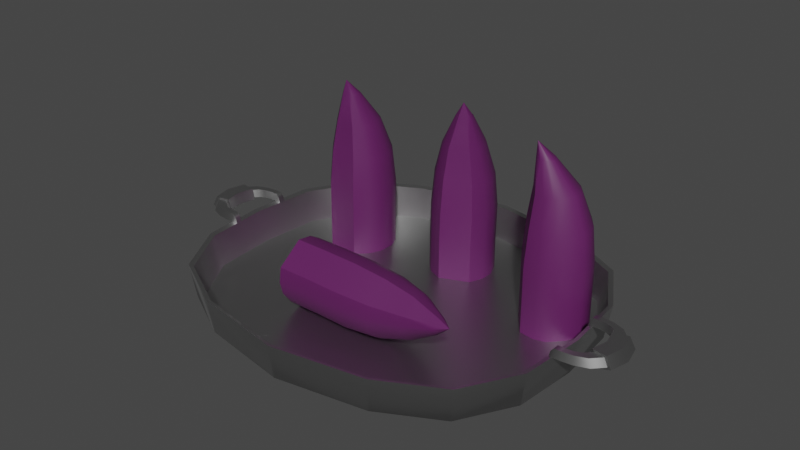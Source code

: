 # Source: macki.blend  (saved by Blender 2.82.7; exported with 4.5.12 LTS)
import bpy
from mathutils import Matrix  # noqa: F401  (used for matrix-valued properties, if any)

bpy.ops.wm.read_factory_settings(use_empty=True)
scene = bpy.context.scene
scene.name = 'Scene'

# ---- collections
col_collection = bpy.data.collections.new('Collection'); scene.collection.children.link(col_collection)

# ---- materials (node trees are filled in below, after node groups)
mat_material_001 = bpy.data.materials.new('Material.001')
mat_material_001.use_transparent_shadow = False
mat_material = bpy.data.materials.new('Material')
mat_material.use_transparent_shadow = False

# ---- node groups
ng_auto_smooth = bpy.data.node_groups.new('Auto Smooth', 'GeometryNodeTree')
_s = ng_auto_smooth.interface.new_socket(name='Geometry', in_out='OUTPUT', socket_type='NodeSocketGeometry')
_s = ng_auto_smooth.interface.new_socket(name='Geometry', in_out='INPUT', socket_type='NodeSocketGeometry')
_s = ng_auto_smooth.interface.new_socket(name='Angle', in_out='INPUT', socket_type='NodeSocketFloat')
_s.subtype = 'ANGLE'
_s.min_value = 0.0
_s.max_value = 3.142
ng_auto_smooth.is_modifier = True
_N = ng_auto_smooth.nodes; _L = ng_auto_smooth.links
n0 = _N.new('NodeGroupOutput'); n0.name = 'Group Output'; n0.location = (480, -100)
n1 = _N.new('NodeGroupInput'); n1.name = 'Group Input'; n1.location = (-420, -300)
n2 = _N.new('NodeGroupInput'); n2.name = 'Group Input.001'; n2.location = (-60, -100)
n3 = _N.new('GeometryNodeSetShadeSmooth'); n3.name = 'Set Shade Smooth'; n3.location = (120, -100)
n3.domain = 'EDGE'
n4 = _N.new('GeometryNodeSetShadeSmooth'); n4.name = 'Set Shade Smooth.001'; n4.location = (300, -100)
n5 = _N.new('GeometryNodeInputMeshEdgeAngle'); n5.name = 'Edge Angle'; n5.location = (-420, -220)
n6 = _N.new('GeometryNodeInputEdgeSmooth'); n6.name = 'Is Edge Smooth'; n6.location = (-60, -160)
n7 = _N.new('GeometryNodeInputShadeSmooth'); n7.name = 'Is Face Smooth'; n7.location = (-240, -340)
n8 = _N.new('FunctionNodeBooleanMath'); n8.name = 'Boolean Math'; n8.location = (-60, -220)
n9 = _N.new('FunctionNodeCompare'); n9.name = 'Compare'; n9.location = (-240, -180)
n9.operation = 'LESS_EQUAL'
_L.new(n5.outputs[0], n9.inputs[0])
_L.new(n4.outputs[0], n0.inputs[0])
_L.new(n1.outputs[1], n9.inputs[1])
_L.new(n9.outputs[0], n8.inputs[0])
_L.new(n7.outputs[0], n8.inputs[1])
_L.new(n2.outputs[0], n3.inputs[0])
_L.new(n6.outputs[0], n3.inputs[1])
_L.new(n3.outputs[0], n4.inputs[0])
_L.new(n8.outputs[0], n3.inputs[2])
n0.is_active_output = True

# ---- material node trees
mat_material_001.use_nodes = True; mat_material_001.node_tree.nodes.clear()
_N = mat_material_001.node_tree.nodes; _L = mat_material_001.node_tree.links
n0 = _N.new('ShaderNodeOutputMaterial'); n0.name = 'Material Output'; n0.location = (300, 300)
n1 = _N.new('ShaderNodeBsdfPrincipled'); n1.name = 'Principled BSDF'; n1.location = (10, 300)
n1.distribution = 'GGX'
n1.subsurface_method = 'BURLEY'
n1.inputs[0].default_value = (0.5372, 0.5372, 0.5372, 1.0)
n1.inputs[1].default_value = 1.0
n1.inputs[2].default_value = 0.3716
n1.inputs[3].default_value = 1.45
n1.inputs[27].default_value = (0.0, 0.0, 0.0, 1.0)
n1.inputs[28].default_value = 1.0
_L.new(n1.outputs[0], n0.inputs[0])
n0.is_active_output = True
mat_material.use_nodes = True; mat_material.node_tree.nodes.clear()
_N = mat_material.node_tree.nodes; _L = mat_material.node_tree.links
n0 = _N.new('ShaderNodeOutputMaterial'); n0.name = 'Material Output'; n0.location = (300, 300)
n1 = _N.new('ShaderNodeBsdfPrincipled'); n1.name = 'Principled BSDF'; n1.location = (10, 300)
n1.distribution = 'GGX'
n1.subsurface_method = 'BURLEY'
n1.inputs[0].default_value = (0.1122, 0.01423, 0.1025, 1.0)
n1.inputs[3].default_value = 1.45
n1.inputs[27].default_value = (0.0, 0.0, 0.0, 1.0)
n1.inputs[28].default_value = 1.0
_L.new(n1.outputs[0], n0.inputs[0])
n0.is_active_output = True

# ---- world
world_world = bpy.data.worlds.new('World'); scene.world = world_world
world_world.use_nodes = True; world_world.node_tree.nodes.clear()
_N = world_world.node_tree.nodes; _L = world_world.node_tree.links
n0 = _N.new('ShaderNodeOutputWorld'); n0.name = 'World Output'; n0.location = (300, 300)
n1 = _N.new('ShaderNodeBackground'); n1.name = 'Background'; n1.location = (10, 300)
n1.inputs[0].default_value = (0.05088, 0.05088, 0.05088, 1.0)
_L.new(n1.outputs[0], n0.inputs[0])
n0.is_active_output = True
world_world.color = (0.05088, 0.05088, 0.05088)
world_world.use_sun_shadow = False
world_world.sun_shadow_jitter_overblur = 0.0

# ---- meshes
me_plane_001 = bpy.data.meshes.new('Plane.001')
me_plane_001.from_pydata([(0.3027, -0.9043, 0.0), (0.4987, -0.7129, 0.0), (0.5989, -0.3938, 0.0), (0.3129, -0.9348, 0.02651), (0.5155, -0.7369, 0.02651), (0.6192, -0.4071, 0.02651), (0.4251, -1.27, 0.1056), (0.7003, -1.001, 0.1056), (0.8411, -0.5531, 0.1056), (0.4378, -1.308, 0.2666), (0.7212, -1.031, 0.2666), (0.8662, -0.5696, 0.2666), (0.4275, -1.277, 0.2604), (0.7043, -1.007, 0.2604), (0.8459, -0.5562, 0.2604), (0.4103, -1.226, 0.1125), (0.6759, -0.9663, 0.1125), (0.8119, -0.5339, 0.1125), (0.3251, -0.9714, 0.08918), (0.5357, -0.7658, 0.08918), (0.6434, -0.4231, 0.08918), (0.879, -0.3014, 0.2666), (0.879, -0.2825, 0.3024), (0.879, -0.2314, 0.3024), (0.8824, -0.2204, 0.2666), (0.8654, -0.2825, 0.2856), (0.8672, -0.2314, 0.2856), (0.8589, -0.2825, 0.2602), (0.861, -0.2314, 0.2602), (0.8653, -0.2945, 0.2626), (0.867, -0.2221, 0.2621), (0.9144, -0.3014, 0.2666), (0.9144, -0.2825, 0.3024), (0.9144, -0.2314, 0.3024), (0.9143, -0.2204, 0.2666), (0.8781, -0.261, 0.2513), (0.9143, -0.261, 0.2524), (0.9674, -0.2911, 0.2666), (0.9621, -0.273, 0.3024), (0.9475, -0.224, 0.3024), (0.9443, -0.2135, 0.2666), (0.9559, -0.2523, 0.2524), (1.029, -0.2497, 0.2666), (1.015, -0.2364, 0.3024), (0.9791, -0.2003, 0.3024), (0.9713, -0.1926, 0.2666), (1.0, -0.2212, 0.2524), (1.074, -0.1636, 0.2666), (1.056, -0.1584, 0.3024), (1.007, -0.1446, 0.3024), (0.9964, -0.1417, 0.2666), (1.035, -0.1526, 0.2524), (1.091, -0.1681, 0.2621), (1.065, -0.161, 0.3122), (0.9963, -0.1415, 0.3122), (0.9814, -0.1375, 0.2621), (1.036, -0.1528, 0.2421), (0.0, -1.0, 0.0), (-0.3027, -0.9043, 0.0), (-0.4987, -0.7129, 0.0), (-0.5989, -0.3938, 0.0), (0.0, -1.034, 0.02651), (-0.3129, -0.9348, 0.02651), (-0.5155, -0.7369, 0.02651), (-0.6192, -0.4071, 0.02651), (0.0, -1.404, 0.1056), (-0.4251, -1.27, 0.1056), (-0.7003, -1.001, 0.1056), (-0.8411, -0.5531, 0.1056), (0.0, -0.7232, 0.0), (0.0, -0.4856, 0.0), (0.0, -0.1935, 0.0), (0.0, -0.1935, 0.0), (0.0, -1.446, 0.2666), (-0.4378, -1.308, 0.2666), (-0.7212, -1.031, 0.2666), (-0.8662, -0.5696, 0.2666), (0.0, -1.412, 0.2604), (-0.4275, -1.277, 0.2604), (-0.7043, -1.007, 0.2604), (-0.8459, -0.5562, 0.2604), (0.0, -1.356, 0.1125), (-0.4103, -1.226, 0.1125), (-0.6759, -0.9663, 0.1125), (-0.8119, -0.5339, 0.1125), (0.0, -1.074, 0.08918), (-0.3251, -0.9714, 0.08918), (-0.5357, -0.7658, 0.08918), (-0.6434, -0.4231, 0.08918), (0.0, -0.7247, 0.08918), (0.0, -0.4852, 0.08918), (0.0, -0.195, 0.08918), (-0.879, -0.3014, 0.2666), (-0.879, -0.2825, 0.3024), (-0.879, -0.2314, 0.3024), (-0.8824, -0.2204, 0.2666), (-0.8654, -0.2825, 0.2856), (-0.8672, -0.2314, 0.2856), (-0.8589, -0.2825, 0.2602), (-0.861, -0.2314, 0.2602), (-0.8653, -0.2945, 0.2626), (-0.867, -0.2221, 0.2621), (-0.9144, -0.3014, 0.2666), (-0.9144, -0.2825, 0.3024), (-0.9144, -0.2314, 0.3024), (-0.9143, -0.2204, 0.2666), (-0.8781, -0.261, 0.2513), (-0.9143, -0.261, 0.2524), (-0.9674, -0.2911, 0.2666), (-0.9621, -0.273, 0.3024), (-0.9475, -0.224, 0.3024), (-0.9443, -0.2135, 0.2666), (-0.9559, -0.2523, 0.2524), (-1.029, -0.2497, 0.2666), (-1.015, -0.2364, 0.3024), (-0.9791, -0.2003, 0.3024), (-0.9713, -0.1926, 0.2666), (-1.0, -0.2212, 0.2524), (-1.074, -0.1636, 0.2666), (-1.056, -0.1584, 0.3024), (-1.007, -0.1446, 0.3024), (-0.9964, -0.1417, 0.2666), (-1.035, -0.1526, 0.2524), (-1.091, -0.1681, 0.2621), (-1.065, -0.161, 0.3122), (-0.9963, -0.1415, 0.3122), (-0.9814, -0.1375, 0.2621), (-1.036, -0.1528, 0.2421), (0.3027, 0.9043, 0.0), (0.4987, 0.7129, 0.0), (0.5989, 0.3938, 0.0), (0.6172, 0.0, 0.0), (0.3129, 0.9348, 0.02651), (0.5155, 0.7369, 0.02651), (0.6192, 0.4071, 0.02651), (0.638, 0.0, 0.02651), (0.4251, 1.27, 0.1056), (0.7003, 1.001, 0.1056), (0.8411, 0.5531, 0.1056), (0.8667, 0.0, 0.1056), (0.4378, 1.308, 0.2666), (0.7212, 1.031, 0.2666), (0.8662, 0.5696, 0.2666), (0.8926, 0.0, 0.2666), (0.4275, 1.277, 0.2604), (0.7043, 1.007, 0.2604), (0.8459, 0.5562, 0.2604), (0.8717, 0.0, 0.2604), (0.4103, 1.226, 0.1125), (0.6759, 0.9663, 0.1125), (0.8119, 0.5339, 0.1125), (0.8366, 0.0, 0.1125), (0.3251, 0.9714, 0.08918), (0.5357, 0.7658, 0.08918), (0.6434, 0.4231, 0.08918), (0.663, 0.0, 0.08918), (0.879, 0.3014, 0.2666), (0.879, 0.2825, 0.3024), (0.879, 0.2314, 0.3024), (0.8824, 0.2204, 0.2666), (0.8654, 0.2825, 0.2856), (0.8672, 0.2314, 0.2856), (0.8589, 0.2825, 0.2602), (0.861, 0.2314, 0.2602), (0.8653, 0.2945, 0.2626), (0.867, 0.2221, 0.2621), (0.9144, 0.3014, 0.2666), (0.9144, 0.2825, 0.3024), (0.9144, 0.2314, 0.3024), (0.9143, 0.2204, 0.2666), (0.8781, 0.261, 0.2513), (0.9143, 0.261, 0.2524), (0.9674, 0.2911, 0.2666), (0.9621, 0.273, 0.3024), (0.9475, 0.224, 0.3024), (0.9443, 0.2135, 0.2666), (0.9559, 0.2523, 0.2524), (1.029, 0.2497, 0.2666), (1.015, 0.2364, 0.3024), (0.9791, 0.2003, 0.3024), (0.9713, 0.1926, 0.2666), (1.0, 0.2212, 0.2524), (1.074, 0.1636, 0.2666), (1.056, 0.1584, 0.3024), (1.007, 0.1446, 0.3024), (0.9964, 0.1417, 0.2666), (1.035, 0.1526, 0.2524), (1.091, 0.1681, 0.2621), (1.065, 0.161, 0.3122), (0.9963, 0.1415, 0.3122), (0.9814, 0.1375, 0.2621), (1.036, 0.1528, 0.2421), (1.113, 0.0, 0.2621), (1.086, 0.0, 0.3122), (1.015, 0.0, 0.3122), (0.9995, 0.0, 0.2621), (1.056, 0.0, 0.2421), (0.0, 1.0, 0.0), (-0.3027, 0.9043, 0.0), (-0.4987, 0.7129, 0.0), (-0.5989, 0.3938, 0.0), (-0.6172, 0.0, 0.0), (0.0, 1.034, 0.02651), (-0.3129, 0.9348, 0.02651), (-0.5155, 0.7369, 0.02651), (-0.6192, 0.4071, 0.02651), (-0.638, 0.0, 0.02651), (0.0, 1.404, 0.1056), (-0.4251, 1.27, 0.1056), (-0.7003, 1.001, 0.1056), (-0.8411, 0.5531, 0.1056), (-0.8667, 0.0, 0.1056), (0.0, 0.7232, 0.0), (0.0, 0.4856, 0.0), (0.0, 0.1935, 0.0), (0.0, 0.1935, 0.0), (0.0, 0.0, 0.0), (0.0, 1.446, 0.2666), (-0.4378, 1.308, 0.2666), (-0.7212, 1.031, 0.2666), (-0.8662, 0.5696, 0.2666), (-0.8926, 0.0, 0.2666), (0.0, 1.412, 0.2604), (-0.4275, 1.277, 0.2604), (-0.7043, 1.007, 0.2604), (-0.8459, 0.5562, 0.2604), (-0.8717, 0.0, 0.2604), (0.0, 1.356, 0.1125), (-0.4103, 1.226, 0.1125), (-0.6759, 0.9663, 0.1125), (-0.8119, 0.5339, 0.1125), (-0.8366, 0.0, 0.1125), (0.0, 1.074, 0.08918), (-0.3251, 0.9714, 0.08918), (-0.5357, 0.7658, 0.08918), (-0.6434, 0.4231, 0.08918), (-0.663, 0.0, 0.08918), (0.0, 0.7247, 0.08918), (0.0, 0.4852, 0.08918), (0.0, 0.195, 0.08918), (0.0, 0.0, 0.08918), (-0.879, 0.3014, 0.2666), (-0.879, 0.2825, 0.3024), (-0.879, 0.2314, 0.3024), (-0.8824, 0.2204, 0.2666), (-0.8654, 0.2825, 0.2856), (-0.8672, 0.2314, 0.2856), (-0.8589, 0.2825, 0.2602), (-0.861, 0.2314, 0.2602), (-0.8653, 0.2945, 0.2626), (-0.867, 0.2221, 0.2621), (-0.9144, 0.3014, 0.2666), (-0.9144, 0.2825, 0.3024), (-0.9144, 0.2314, 0.3024), (-0.9143, 0.2204, 0.2666), (-0.8781, 0.261, 0.2513), (-0.9143, 0.261, 0.2524), (-0.9674, 0.2911, 0.2666), (-0.9621, 0.273, 0.3024), (-0.9475, 0.224, 0.3024), (-0.9443, 0.2135, 0.2666), (-0.9559, 0.2523, 0.2524), (-1.029, 0.2497, 0.2666), (-1.015, 0.2364, 0.3024), (-0.9791, 0.2003, 0.3024), (-0.9713, 0.1926, 0.2666), (-1.0, 0.2212, 0.2524), (-1.074, 0.1636, 0.2666), (-1.056, 0.1584, 0.3024), (-1.007, 0.1446, 0.3024), (-0.9964, 0.1417, 0.2666), (-1.035, 0.1526, 0.2524), (-1.091, 0.1681, 0.2621), (-1.065, 0.161, 0.3122), (-0.9963, 0.1415, 0.3122), (-0.9814, 0.1375, 0.2621), (-1.036, 0.1528, 0.2421), (-1.113, 0.0, 0.2621), (-1.086, 0.0, 0.3122), (-1.015, 0.0, 0.3122), (-0.9995, 0.0, 0.2621), (-1.056, 0.0, 0.2421)], [(70, 71), (213, 214)], [(2, 131, 135, 5), (0, 1, 4, 3), (1, 2, 5, 4), (57, 0, 3, 61), (4, 5, 8, 7), (61, 3, 6, 65), (5, 135, 139, 8), (3, 4, 7, 6), (131, 2, 72, 216), (1, 0, 69, 70), (1, 70, 72, 2), (6, 7, 10, 9), (7, 8, 11, 10), (65, 6, 9, 73), (8, 139, 143, 11), (11, 143, 147, 14), (9, 10, 13, 12), (10, 11, 14, 13), (73, 9, 12, 77), (14, 147, 151, 17), (12, 13, 16, 15), (13, 14, 17, 16), (77, 12, 15, 81), (17, 151, 155, 20), (15, 16, 19, 18), (16, 17, 20, 19), (81, 15, 18, 85), (155, 240, 91, 20), (20, 91, 90, 19), (19, 90, 89, 18), (22, 23, 26, 25), (25, 26, 28, 27), (24, 30, 26, 23), (28, 26, 30), (25, 27, 29), (21, 22, 25, 29), (24, 23, 33, 34), (23, 22, 32, 33), (22, 21, 31, 32), (31, 21, 35, 36), (34, 36, 35, 24), (36, 34, 40, 41), (32, 31, 37, 38), (33, 32, 38, 39), (31, 36, 41, 37), (34, 33, 39, 40), (41, 40, 45, 46), (40, 39, 44, 45), (38, 37, 42, 43), (37, 41, 46, 42), (39, 38, 43, 44), (43, 42, 47, 48), (42, 46, 51, 47), (44, 43, 48, 49), (46, 45, 50, 51), (45, 44, 49, 50), (49, 48, 53, 54), (51, 50, 55, 56), (50, 49, 54, 55), (48, 47, 52, 53), (47, 51, 56, 52), (55, 54, 194, 195), (53, 52, 192, 193), (52, 56, 196, 192), (54, 53, 193, 194), (56, 55, 195, 196), (60, 64, 206, 201), (58, 62, 63, 59), (59, 63, 64, 60), (57, 61, 62, 58), (63, 67, 68, 64), (61, 65, 66, 62), (64, 68, 211, 206), (62, 66, 67, 63), (201, 216, 72, 60), (59, 70, 69, 58), (59, 60, 72, 70), (66, 74, 75, 67), (67, 75, 76, 68), (65, 73, 74, 66), (68, 76, 221, 211), (76, 80, 226, 221), (74, 78, 79, 75), (75, 79, 80, 76), (73, 77, 78, 74), (80, 84, 231, 226), (78, 82, 83, 79), (79, 83, 84, 80), (77, 81, 82, 78), (84, 88, 236, 231), (82, 86, 87, 83), (83, 87, 88, 84), (81, 85, 86, 82), (236, 88, 91, 240), (88, 87, 90, 91), (87, 86, 89, 90), (93, 96, 97, 94), (96, 98, 99, 97), (95, 94, 97, 101), (99, 101, 97), (96, 100, 98), (92, 100, 96, 93), (95, 105, 104, 94), (94, 104, 103, 93), (93, 103, 102, 92), (102, 107, 106, 92), (105, 95, 106, 107), (107, 112, 111, 105), (103, 109, 108, 102), (104, 110, 109, 103), (102, 108, 112, 107), (105, 111, 110, 104), (112, 117, 116, 111), (111, 116, 115, 110), (109, 114, 113, 108), (108, 113, 117, 112), (110, 115, 114, 109), (114, 119, 118, 113), (113, 118, 122, 117), (115, 120, 119, 114), (117, 122, 121, 116), (116, 121, 120, 115), (120, 125, 124, 119), (122, 127, 126, 121), (121, 126, 125, 120), (119, 124, 123, 118), (118, 123, 127, 122), (126, 280, 279, 125), (124, 278, 277, 123), (123, 277, 281, 127), (125, 279, 278, 124), (127, 281, 280, 126), (18, 89, 86, 85), (0, 57, 58, 69), (130, 134, 135, 131), (128, 132, 133, 129), (129, 133, 134, 130), (197, 202, 132, 128), (133, 137, 138, 134), (202, 207, 136, 132), (134, 138, 139, 135), (132, 136, 137, 133), (131, 216, 215, 130), (129, 213, 212, 128), (129, 130, 215, 213), (136, 140, 141, 137), (137, 141, 142, 138), (207, 217, 140, 136), (138, 142, 143, 139), (142, 146, 147, 143), (140, 144, 145, 141), (141, 145, 146, 142), (217, 222, 144, 140), (146, 150, 151, 147), (144, 148, 149, 145), (145, 149, 150, 146), (222, 227, 148, 144), (150, 154, 155, 151), (148, 152, 153, 149), (149, 153, 154, 150), (227, 232, 152, 148), (155, 154, 239, 240), (154, 153, 238, 239), (153, 152, 237, 238), (157, 160, 161, 158), (160, 162, 163, 161), (159, 158, 161, 165), (163, 165, 161), (160, 164, 162), (156, 164, 160, 157), (159, 169, 168, 158), (158, 168, 167, 157), (157, 167, 166, 156), (166, 171, 170, 156), (169, 159, 170, 171), (171, 176, 175, 169), (167, 173, 172, 166), (168, 174, 173, 167), (166, 172, 176, 171), (169, 175, 174, 168), (176, 181, 180, 175), (175, 180, 179, 174), (173, 178, 177, 172), (172, 177, 181, 176), (174, 179, 178, 173), (178, 183, 182, 177), (177, 182, 186, 181), (179, 184, 183, 178), (181, 186, 185, 180), (180, 185, 184, 179), (184, 189, 188, 183), (186, 191, 190, 185), (185, 190, 189, 184), (183, 188, 187, 182), (182, 187, 191, 186), (190, 195, 194, 189), (188, 193, 192, 187), (187, 192, 196, 191), (189, 194, 193, 188), (191, 196, 195, 190), (200, 201, 206, 205), (198, 199, 204, 203), (199, 200, 205, 204), (197, 198, 203, 202), (204, 205, 210, 209), (202, 203, 208, 207), (205, 206, 211, 210), (203, 204, 209, 208), (201, 200, 215, 216), (199, 198, 212, 213), (199, 213, 215, 200), (208, 209, 219, 218), (209, 210, 220, 219), (207, 208, 218, 217), (210, 211, 221, 220), (220, 221, 226, 225), (218, 219, 224, 223), (219, 220, 225, 224), (217, 218, 223, 222), (225, 226, 231, 230), (223, 224, 229, 228), (224, 225, 230, 229), (222, 223, 228, 227), (230, 231, 236, 235), (228, 229, 234, 233), (229, 230, 235, 234), (227, 228, 233, 232), (236, 240, 239, 235), (235, 239, 238, 234), (234, 238, 237, 233), (242, 243, 246, 245), (245, 246, 248, 247), (244, 250, 246, 243), (248, 246, 250), (245, 247, 249), (241, 242, 245, 249), (244, 243, 253, 254), (243, 242, 252, 253), (242, 241, 251, 252), (251, 241, 255, 256), (254, 256, 255, 244), (256, 254, 260, 261), (252, 251, 257, 258), (253, 252, 258, 259), (251, 256, 261, 257), (254, 253, 259, 260), (261, 260, 265, 266), (260, 259, 264, 265), (258, 257, 262, 263), (257, 261, 266, 262), (259, 258, 263, 264), (263, 262, 267, 268), (262, 266, 271, 267), (264, 263, 268, 269), (266, 265, 270, 271), (265, 264, 269, 270), (269, 268, 273, 274), (271, 270, 275, 276), (270, 269, 274, 275), (268, 267, 272, 273), (267, 271, 276, 272), (275, 274, 279, 280), (273, 272, 277, 278), (272, 276, 281, 277), (274, 273, 278, 279), (276, 275, 280, 281), (152, 232, 233, 237), (128, 212, 198, 197)])
me_plane_001.polygons.foreach_set('use_smooth', [True] * 268)
_k = set([(0, 1), (0, 57), (1, 2), (2, 131), (3, 4), (3, 61), (4, 5), (5, 135), (9, 10), (9, 73), (10, 11), (11, 143), (12, 13), (12, 77), (13, 14), (14, 147), (15, 16), (15, 81), (16, 17), (17, 151), (21, 29), (21, 31), (21, 35), (22, 25), (22, 32), (23, 26), (23, 33), (24, 30), (24, 34), (24, 35), (25, 27), (26, 28), (27, 28), (27, 29), (28, 30), (31, 37), (32, 38), (33, 39), (34, 40), (35, 36), (36, 41), (37, 42), (38, 43), (39, 44), (40, 45), (41, 46), (42, 47), (43, 48), (44, 49), (45, 50), (46, 51), (47, 48), (47, 51), (47, 52), (48, 49), (48, 53), (49, 50), (49, 54), (50, 51), (50, 55), (51, 56), (52, 53), (52, 56), (52, 192), (53, 54), (53, 193), (54, 55), (54, 194), (55, 56), (55, 195), (56, 196), (57, 58), (58, 59), (59, 60), (60, 201), (61, 62), (62, 63), (63, 64), (64, 206), (73, 74), (74, 75), (75, 76), (76, 221), (77, 78), (78, 79), (79, 80), (80, 226), (81, 82), (82, 83), (83, 84), (84, 231), (92, 100), (92, 102), (92, 106), (93, 96), (93, 103), (94, 97), (94, 104), (95, 101), (95, 105), (95, 106), (96, 98), (97, 99), (98, 99), (98, 100), (99, 101), (102, 108), (103, 109), (104, 110), (105, 111), (106, 107), (107, 112), (108, 113), (109, 114), (110, 115), (111, 116), (112, 117), (113, 118), (114, 119), (115, 120), (116, 121), (117, 122), (118, 119), (118, 122), (118, 123), (119, 120), (119, 124), (120, 121), (120, 125), (121, 122), (121, 126), (122, 127), (123, 124), (123, 127), (123, 277), (124, 125), (124, 278), (125, 126), (125, 279), (126, 127), (126, 280), (127, 281), (128, 129), (128, 197), (129, 130), (130, 131), (132, 133), (132, 202), (133, 134), (134, 135), (140, 141), (140, 217), (141, 142), (142, 143), (144, 145), (144, 222), (145, 146), (146, 147), (148, 149), (148, 227), (149, 150), (150, 151), (156, 164), (156, 166), (156, 170), (157, 160), (157, 167), (158, 161), (158, 168), (159, 165), (159, 169), (159, 170), (160, 162), (161, 163), (162, 163), (162, 164), (163, 165), (166, 172), (167, 173), (168, 174), (169, 175), (170, 171), (171, 176), (172, 177), (173, 178), (174, 179), (175, 180), (176, 181), (177, 182), (178, 183), (179, 184), (180, 185), (181, 186), (182, 183), (182, 186), (182, 187), (183, 184), (183, 188), (184, 185), (184, 189), (185, 186), (185, 190), (186, 191), (187, 188), (187, 191), (187, 192), (188, 189), (188, 193), (189, 190), (189, 194), (190, 191), (190, 195), (191, 196), (197, 198), (198, 199), (199, 200), (200, 201), (202, 203), (203, 204), (204, 205), (205, 206), (217, 218), (218, 219), (219, 220), (220, 221), (222, 223), (223, 224), (224, 225), (225, 226), (227, 228), (228, 229), (229, 230), (230, 231), (241, 249), (241, 251), (241, 255), (242, 245), (242, 252), (243, 246), (243, 253), (244, 250), (244, 254), (244, 255), (245, 247), (246, 248), (247, 248), (247, 249), (248, 250), (251, 257), (252, 258), (253, 259), (254, 260), (255, 256), (256, 261), (257, 262), (258, 263), (259, 264), (260, 265), (261, 266), (262, 267), (263, 268), (264, 269), (265, 270), (266, 271), (267, 268), (267, 271), (267, 272), (268, 269), (268, 273), (269, 270), (269, 274), (270, 271), (270, 275), (271, 276), (272, 273), (272, 276), (272, 277), (273, 274), (273, 278), (274, 275), (274, 279), (275, 276), (275, 280), (276, 281)])
me_plane_001.attributes.new('sharp_edge', 'BOOLEAN', 'EDGE').data.foreach_set('value', [ (min(e.vertices), max(e.vertices)) in _k for e in me_plane_001.edges])
_uv = me_plane_001.uv_layers.new(name='UVMap')
_uv.uv.foreach_set('vector', [0.6193, 0.6922, 0.6096, 0.7735, 0.6025, 0.7731, 0.6127, 0.6885, 0.6859, 0.5904, 0.6442, 0.6282, 0.639, 0.6217, 0.6829, 0.5821, 0.6442, 0.6282, 0.6193, 0.6922, 0.6127, 0.6885, 0.639, 0.6217, 0.7503, 0.5718, 0.6859, 0.5904, 0.6829, 0.5821, 0.7499, 0.5626, 0.1305, 0.2689, 0.1559, 0.3321, 0.09961, 0.3383, 0.07265, 0.253, 0.1621, 0.1614, 0.1333, 0.2153, 0.07575, 0.1847, 0.1074, 0.1041, 0.1559, 0.3321, 0.2072, 0.3979, 0.1682, 0.4347, 0.09961, 0.3383, 0.1333, 0.2153, 0.1305, 0.2689, 0.07265, 0.253, 0.07575, 0.1847, 0.6096, 0.7735, 0.6193, 0.6922, 0.7401, 0.7411, 0.7377, 0.7812, 0.6442, 0.6282, 0.6859, 0.5904, 0.7467, 0.6309, 0.7437, 0.6805, 0.6442, 0.6282, 0.7437, 0.6805, 0.7401, 0.7411, 0.6193, 0.6922, 0.07575, 0.1847, 0.07265, 0.253, 0.04045, 0.253, 0.04392, 0.1751, 0.07265, 0.253, 0.09961, 0.3383, 0.06574, 0.3513, 0.04045, 0.253, 0.1074, 0.1041, 0.07575, 0.1847, 0.04392, 0.1751, 0.07656, 0.0718, 0.09961, 0.3383, 0.1682, 0.4347, 0.1394, 0.4619, 0.06574, 0.3513, 0.06574, 0.3513, 0.1394, 0.4619, 0.1357, 0.4654, 0.06201, 0.3554, 0.04392, 0.1751, 0.04045, 0.253, 0.0353, 0.2564, 0.03673, 0.1756, 0.04045, 0.253, 0.06574, 0.3513, 0.06201, 0.3554, 0.0353, 0.2564, 0.07656, 0.0718, 0.04392, 0.1751, 0.03673, 0.1756, 0.06729, 0.0719, 0.06201, 0.3554, 0.1357, 0.4654, 0.1082, 0.4913, 0.02986, 0.3745, 0.03673, 0.1756, 0.0353, 0.2564, 0.0003881, 0.2649, 0.0001605, 0.1727, 0.0353, 0.2564, 0.06201, 0.3554, 0.02986, 0.3745, 0.0003881, 0.2649, 0.06729, 0.0719, 0.03673, 0.1756, 0.0001605, 0.1727, 0.02817, 0.06548, 0.9395, 0.1626, 0.9499, 0.2731, 0.9136, 0.2748, 0.9054, 0.1873, 0.8494, 0.02306, 0.907, 0.0743, 0.8797, 0.1174, 0.8341, 0.07682, 0.907, 0.0743, 0.9395, 0.1626, 0.9054, 0.1873, 0.8797, 0.1174, 0.763, 0.0001605, 0.8494, 0.02306, 0.8341, 0.07682, 0.7658, 0.05867, 0.9136, 0.2748, 0.7762, 0.2812, 0.7743, 0.2408, 0.9054, 0.1873, 0.9054, 0.1873, 0.7743, 0.2408, 0.7715, 0.1807, 0.8797, 0.1174, 0.8797, 0.1174, 0.7715, 0.1807, 0.7692, 0.1311, 0.8341, 0.07682, 0.1065, 0.6267, 0.09915, 0.6269, 0.09841, 0.6234, 0.1072, 0.6232, 0.1072, 0.6232, 0.09841, 0.6234, 0.09649, 0.6175, 0.1089, 0.6178, 0.09198, 0.6236, 0.09397, 0.6194, 0.09841, 0.6234, 0.09915, 0.6269, 0.09649, 0.6175, 0.09841, 0.6234, 0.09397, 0.6194, 0.1072, 0.6232, 0.1089, 0.6178, 0.1118, 0.6198, 0.114, 0.6234, 0.1065, 0.6267, 0.1072, 0.6232, 0.1118, 0.6198, 0.09198, 0.6236, 0.09915, 0.6269, 0.09817, 0.6332, 0.09007, 0.6316, 0.09915, 0.6269, 0.1065, 0.6267, 0.1075, 0.6321, 0.09817, 0.6332, 0.1065, 0.6267, 0.114, 0.6234, 0.1142, 0.6312, 0.1075, 0.6321, 0.1142, 0.6312, 0.114, 0.6234, 0.1246, 0.6246, 0.1228, 0.6328, 0.1321, 0.6364, 0.1228, 0.6328, 0.1246, 0.6246, 0.1347, 0.6288, 0.1228, 0.6328, 0.1321, 0.6364, 0.1302, 0.6437, 0.1211, 0.6414, 0.1075, 0.6321, 0.1142, 0.6312, 0.1138, 0.6399, 0.1074, 0.6401, 0.09817, 0.6332, 0.1075, 0.6321, 0.1074, 0.6401, 0.09752, 0.6401, 0.1142, 0.6312, 0.1228, 0.6328, 0.1211, 0.6414, 0.1138, 0.6399, 0.09007, 0.6316, 0.09817, 0.6332, 0.09752, 0.6401, 0.08926, 0.6389, 0.1211, 0.6414, 0.1302, 0.6437, 0.1295, 0.6517, 0.1202, 0.6516, 0.08926, 0.6389, 0.09752, 0.6401, 0.09598, 0.6488, 0.08782, 0.6465, 0.1074, 0.6401, 0.1138, 0.6399, 0.1129, 0.651, 0.1062, 0.6507, 0.1138, 0.6399, 0.1211, 0.6414, 0.1202, 0.6516, 0.1129, 0.651, 0.09752, 0.6401, 0.1074, 0.6401, 0.1062, 0.6507, 0.09598, 0.6488, 0.1062, 0.6507, 0.1129, 0.651, 0.1118, 0.6713, 0.1028, 0.6696, 0.1129, 0.651, 0.1202, 0.6516, 0.1219, 0.6684, 0.1118, 0.6713, 0.09598, 0.6488, 0.1062, 0.6507, 0.1028, 0.6696, 0.0908, 0.6647, 0.1202, 0.6516, 0.1295, 0.6517, 0.1317, 0.6651, 0.1219, 0.6684, 0.08782, 0.6465, 0.09598, 0.6488, 0.0908, 0.6647, 0.08258, 0.6579, 0.0908, 0.6647, 0.1028, 0.6696, 0.1029, 0.6716, 0.08851, 0.6671, 0.1219, 0.6684, 0.1317, 0.6651, 0.1359, 0.6666, 0.1224, 0.6703, 0.08258, 0.6579, 0.0908, 0.6647, 0.08851, 0.6671, 0.07769, 0.6597, 0.1028, 0.6696, 0.1118, 0.6713, 0.1113, 0.6743, 0.1029, 0.6716, 0.1118, 0.6713, 0.1219, 0.6684, 0.1224, 0.6703, 0.1113, 0.6743, 0.07769, 0.6597, 0.08851, 0.6671, 0.08108, 0.6972, 0.0682, 0.6958, 0.1029, 0.6716, 0.1113, 0.6743, 0.1095, 0.7002, 0.09792, 0.699, 0.1113, 0.6743, 0.1224, 0.6703, 0.1221, 0.7016, 0.1095, 0.7002, 0.08851, 0.6671, 0.1029, 0.6716, 0.09792, 0.699, 0.08108, 0.6972, 0.1224, 0.6703, 0.1359, 0.6666, 0.1359, 0.7031, 0.1221, 0.7016, 0.8659, 0.7071, 0.8729, 0.7042, 0.8729, 0.7894, 0.8657, 0.789, 0.812, 0.598, 0.816, 0.5901, 0.8548, 0.6347, 0.8488, 0.6405, 0.8488, 0.6405, 0.8548, 0.6347, 0.8729, 0.7042, 0.8659, 0.7071, 0.7503, 0.5718, 0.7518, 0.5628, 0.816, 0.5901, 0.812, 0.598, 0.27, 0.1348, 0.2575, 0.07662, 0.3412, 0.1085, 0.3318, 0.1649, 0.1621, 0.1614, 0.1074, 0.1041, 0.1892, 0.07625, 0.2169, 0.1347, 0.3318, 0.1649, 0.3412, 0.1085, 0.4337, 0.1827, 0.3946, 0.2196, 0.2169, 0.1347, 0.1892, 0.07625, 0.2575, 0.07662, 0.27, 0.1348, 0.8657, 0.789, 0.7377, 0.7812, 0.7401, 0.7411, 0.8659, 0.7071, 0.8488, 0.6405, 0.7437, 0.6805, 0.7467, 0.6309, 0.812, 0.598, 0.8488, 0.6405, 0.8659, 0.7071, 0.7401, 0.7411, 0.7437, 0.6805, 0.1892, 0.07625, 0.1812, 0.04402, 0.2592, 0.04449, 0.2575, 0.07662, 0.2575, 0.07662, 0.2592, 0.04449, 0.3561, 0.07528, 0.3412, 0.1085, 0.1074, 0.1041, 0.07656, 0.0718, 0.1812, 0.04402, 0.1892, 0.07625, 0.3412, 0.1085, 0.3561, 0.07528, 0.4627, 0.1553, 0.4337, 0.1827, 0.3561, 0.07528, 0.3605, 0.07178, 0.4664, 0.1518, 0.4627, 0.1553, 0.1812, 0.04402, 0.182, 0.03686, 0.2628, 0.03952, 0.2592, 0.04449, 0.2592, 0.04449, 0.2628, 0.03952, 0.3605, 0.07178, 0.3561, 0.07528, 0.07656, 0.0718, 0.0771, 0.06254, 0.182, 0.03686, 0.1812, 0.04402, 0.3605, 0.07178, 0.3814, 0.04063, 0.494, 0.1258, 0.4664, 0.1518, 0.182, 0.03686, 0.1809, 0.0001605, 0.2732, 0.005027, 0.2628, 0.03952, 0.2628, 0.03952, 0.2732, 0.005027, 0.3814, 0.04063, 0.3605, 0.07178, 0.0771, 0.06254, 0.0725, 0.02316, 0.1809, 0.0001605, 0.182, 0.03686, 0.6025, 0.1784, 0.6388, 0.1998, 0.6388, 0.2877, 0.6025, 0.2894, 0.6792, 0.03104, 0.6994, 0.08313, 0.6578, 0.1278, 0.6266, 0.08743, 0.6266, 0.08743, 0.6578, 0.1278, 0.6388, 0.1998, 0.6025, 0.1784, 0.763, 0.0001605, 0.7658, 0.05867, 0.6994, 0.08313, 0.6792, 0.03104, 0.6388, 0.2877, 0.6388, 0.1998, 0.7743, 0.2408, 0.7762, 0.2812, 0.6388, 0.1998, 0.6578, 0.1278, 0.7715, 0.1807, 0.7743, 0.2408, 0.6578, 0.1278, 0.6994, 0.08313, 0.7692, 0.1311, 0.7715, 0.1807, 0.03845, 0.7715, 0.03915, 0.775, 0.03037, 0.7747, 0.03112, 0.7713, 0.03915, 0.775, 0.04085, 0.7804, 0.02846, 0.7807, 0.03037, 0.7747, 0.02395, 0.7746, 0.03112, 0.7713, 0.03037, 0.7747, 0.02593, 0.7788, 0.02846, 0.7807, 0.02593, 0.7788, 0.03037, 0.7747, 0.03915, 0.775, 0.04376, 0.7784, 0.04085, 0.7804, 0.04595, 0.7748, 0.04376, 0.7784, 0.03915, 0.775, 0.03845, 0.7715, 0.02395, 0.7746, 0.02204, 0.7666, 0.03014, 0.765, 0.03112, 0.7713, 0.03112, 0.7713, 0.03014, 0.765, 0.03943, 0.7661, 0.03845, 0.7715, 0.03845, 0.7715, 0.03943, 0.7661, 0.0462, 0.767, 0.04595, 0.7748, 0.0462, 0.767, 0.05473, 0.7654, 0.05656, 0.7736, 0.04595, 0.7748, 0.06409, 0.7618, 0.06665, 0.7693, 0.05656, 0.7736, 0.05473, 0.7654, 0.05473, 0.7654, 0.05307, 0.7568, 0.06216, 0.7545, 0.06409, 0.7618, 0.03943, 0.7661, 0.03933, 0.7581, 0.04575, 0.7583, 0.0462, 0.767, 0.03014, 0.765, 0.02949, 0.7581, 0.03933, 0.7581, 0.03943, 0.7661, 0.0462, 0.767, 0.04575, 0.7583, 0.05307, 0.7568, 0.05473, 0.7654, 0.02204, 0.7666, 0.02122, 0.7593, 0.02949, 0.7581, 0.03014, 0.765, 0.05307, 0.7568, 0.05219, 0.7466, 0.06147, 0.7465, 0.06216, 0.7545, 0.02122, 0.7593, 0.01979, 0.7517, 0.02795, 0.7494, 0.02949, 0.7581, 0.03933, 0.7581, 0.03819, 0.7475, 0.04484, 0.7472, 0.04575, 0.7583, 0.04575, 0.7583, 0.04484, 0.7472, 0.05219, 0.7466, 0.05307, 0.7568, 0.02949, 0.7581, 0.02795, 0.7494, 0.03819, 0.7475, 0.03933, 0.7581, 0.03819, 0.7475, 0.03472, 0.7286, 0.0438, 0.7269, 0.04484, 0.7472, 0.04484, 0.7472, 0.0438, 0.7269, 0.05388, 0.7298, 0.05219, 0.7466, 0.02795, 0.7494, 0.02276, 0.7334, 0.03472, 0.7286, 0.03819, 0.7475, 0.05219, 0.7466, 0.05388, 0.7298, 0.06366, 0.7331, 0.06147, 0.7465, 0.01979, 0.7517, 0.01454, 0.7403, 0.02276, 0.7334, 0.02795, 0.7494, 0.02276, 0.7334, 0.02047, 0.731, 0.03482, 0.7266, 0.03472, 0.7286, 0.05388, 0.7298, 0.05432, 0.7279, 0.06787, 0.7316, 0.06366, 0.7331, 0.01454, 0.7403, 0.009653, 0.7385, 0.02047, 0.731, 0.02276, 0.7334, 0.03472, 0.7286, 0.03482, 0.7266, 0.04322, 0.7239, 0.0438, 0.7269, 0.0438, 0.7269, 0.04322, 0.7239, 0.05432, 0.7279, 0.05388, 0.7298, 0.009653, 0.7385, 0.0001605, 0.7024, 0.01305, 0.701, 0.02047, 0.731, 0.03482, 0.7266, 0.02989, 0.6992, 0.04147, 0.698, 0.04322, 0.7239, 0.04322, 0.7239, 0.04147, 0.698, 0.05406, 0.6966, 0.05432, 0.7279, 0.02047, 0.731, 0.01305, 0.701, 0.02989, 0.6992, 0.03482, 0.7266, 0.05432, 0.7279, 0.05406, 0.6966, 0.06787, 0.6951, 0.06787, 0.7316, 0.8341, 0.07682, 0.7692, 0.1311, 0.6994, 0.08313, 0.7658, 0.05867, 0.6859, 0.5904, 0.7503, 0.5718, 0.812, 0.598, 0.7467, 0.6309, 0.6095, 0.8554, 0.6025, 0.8583, 0.6025, 0.7731, 0.6096, 0.7735, 0.6633, 0.9645, 0.6594, 0.9724, 0.6205, 0.9278, 0.6265, 0.922, 0.6265, 0.922, 0.6205, 0.9278, 0.6025, 0.8583, 0.6095, 0.8554, 0.725, 0.9907, 0.7236, 0.9997, 0.6594, 0.9724, 0.6633, 0.9645, 0.3316, 0.4814, 0.344, 0.5403, 0.2604, 0.5085, 0.2697, 0.4525, 0.4403, 0.4561, 0.4945, 0.5137, 0.4124, 0.541, 0.385, 0.4824, 0.2697, 0.4525, 0.2604, 0.5085, 0.1682, 0.4347, 0.2072, 0.3979, 0.385, 0.4824, 0.4124, 0.541, 0.344, 0.5403, 0.3316, 0.4814, 0.6096, 0.7735, 0.7377, 0.7812, 0.7353, 0.8214, 0.6095, 0.8554, 0.6265, 0.922, 0.7316, 0.882, 0.7286, 0.9316, 0.6633, 0.9645, 0.6265, 0.922, 0.6095, 0.8554, 0.7353, 0.8214, 0.7316, 0.882, 0.4124, 0.541, 0.4202, 0.5733, 0.3422, 0.5724, 0.344, 0.5403, 0.344, 0.5403, 0.3422, 0.5724, 0.2455, 0.5416, 0.2604, 0.5085, 0.4945, 0.5137, 0.5252, 0.5462, 0.4202, 0.5733, 0.4124, 0.541, 0.2604, 0.5085, 0.2455, 0.5416, 0.1394, 0.4619, 0.1682, 0.4347, 0.2455, 0.5416, 0.2412, 0.545, 0.1357, 0.4654, 0.1394, 0.4619, 0.4202, 0.5733, 0.4194, 0.5805, 0.3386, 0.5774, 0.3422, 0.5724, 0.3422, 0.5724, 0.3386, 0.5774, 0.2412, 0.545, 0.2455, 0.5416, 0.5252, 0.5462, 0.5246, 0.5555, 0.4194, 0.5805, 0.4202, 0.5733, 0.2412, 0.545, 0.2204, 0.5761, 0.1082, 0.4913, 0.1357, 0.4654, 0.4194, 0.5805, 0.4203, 0.6172, 0.3281, 0.6118, 0.3386, 0.5774, 0.3386, 0.5774, 0.3281, 0.6118, 0.2204, 0.5761, 0.2412, 0.545, 0.5246, 0.5555, 0.529, 0.5949, 0.4203, 0.6172, 0.4194, 0.5805, 0.9499, 0.3841, 0.9136, 0.3627, 0.9136, 0.2748, 0.9499, 0.2731, 0.8732, 0.5314, 0.853, 0.4793, 0.8946, 0.4347, 0.9258, 0.475, 0.9258, 0.475, 0.8946, 0.4347, 0.9136, 0.3627, 0.9499, 0.3841, 0.7894, 0.5623, 0.7866, 0.5038, 0.853, 0.4793, 0.8732, 0.5314, 0.9136, 0.2748, 0.9136, 0.3627, 0.7781, 0.3217, 0.7762, 0.2812, 0.9136, 0.3627, 0.8946, 0.4347, 0.7809, 0.3818, 0.7781, 0.3217, 0.8946, 0.4347, 0.853, 0.4793, 0.7832, 0.4314, 0.7809, 0.3818, 0.09087, 0.7714, 0.09081, 0.775, 0.08229, 0.7729, 0.08376, 0.7696, 0.09081, 0.775, 0.09132, 0.7807, 0.07915, 0.7783, 0.08229, 0.7729, 0.07604, 0.7714, 0.08376, 0.7696, 0.08229, 0.7729, 0.07708, 0.7759, 0.07915, 0.7783, 0.07708, 0.7759, 0.08229, 0.7729, 0.09081, 0.775, 0.09459, 0.7793, 0.09132, 0.7807, 0.0975, 0.7762, 0.09459, 0.7793, 0.09081, 0.775, 0.09087, 0.7714, 0.07604, 0.7714, 0.07589, 0.7631, 0.08414, 0.7633, 0.08376, 0.7696, 0.08376, 0.7696, 0.08414, 0.7633, 0.09297, 0.7664, 0.09087, 0.7714, 0.09087, 0.7714, 0.09297, 0.7664, 0.0994, 0.7687, 0.0975, 0.7762, 0.0994, 0.7687, 0.1081, 0.769, 0.1081, 0.7773, 0.0975, 0.7762, 0.118, 0.7674, 0.1189, 0.7753, 0.1081, 0.7773, 0.1081, 0.769, 0.1081, 0.769, 0.1083, 0.7602, 0.1177, 0.7599, 0.118, 0.7674, 0.09297, 0.7664, 0.09458, 0.7586, 0.1008, 0.7601, 0.0994, 0.7687, 0.08414, 0.7633, 0.08498, 0.7564, 0.09458, 0.7586, 0.09297, 0.7664, 0.0994, 0.7687, 0.1008, 0.7601, 0.1083, 0.7602, 0.1081, 0.769, 0.07589, 0.7631, 0.07665, 0.7558, 0.08498, 0.7564, 0.08414, 0.7633, 0.1083, 0.7602, 0.1096, 0.75, 0.1187, 0.7519, 0.1177, 0.7599, 0.07665, 0.7558, 0.07686, 0.7481, 0.08533, 0.7476, 0.08498, 0.7564, 0.09458, 0.7586, 0.09573, 0.748, 0.1023, 0.749, 0.1008, 0.7601, 0.1008, 0.7601, 0.1023, 0.749, 0.1096, 0.75, 0.1083, 0.7602, 0.08498, 0.7564, 0.08533, 0.7476, 0.09573, 0.748, 0.09458, 0.7586, 0.09573, 0.748, 0.09638, 0.7287, 0.1056, 0.729, 0.1023, 0.749, 0.1023, 0.749, 0.1056, 0.729, 0.1148, 0.734, 0.1096, 0.75, 0.08533, 0.7476, 0.08366, 0.7309, 0.09638, 0.7287, 0.09573, 0.748, 0.1096, 0.75, 0.1148, 0.734, 0.1237, 0.7393, 0.1187, 0.7519, 0.07686, 0.7481, 0.07416, 0.7359, 0.08366, 0.7309, 0.08533, 0.7476, 0.08366, 0.7309, 0.08193, 0.7281, 0.0969, 0.7268, 0.09638, 0.7287, 0.1148, 0.734, 0.1157, 0.7322, 0.1281, 0.7387, 0.1237, 0.7393, 0.07416, 0.7359, 0.06977, 0.7331, 0.08193, 0.7281, 0.08366, 0.7309, 0.09638, 0.7287, 0.0969, 0.7268, 0.1057, 0.726, 0.1056, 0.729, 0.1056, 0.729, 0.1057, 0.726, 0.1157, 0.7322, 0.1148, 0.734, 0.06977, 0.7331, 0.0682, 0.6958, 0.08108, 0.6972, 0.08193, 0.7281, 0.0969, 0.7268, 0.09792, 0.699, 0.1095, 0.7002, 0.1057, 0.726, 0.1057, 0.726, 0.1095, 0.7002, 0.1221, 0.7016, 0.1157, 0.7322, 0.08193, 0.7281, 0.08108, 0.6972, 0.09792, 0.699, 0.0969, 0.7268, 0.1157, 0.7322, 0.1221, 0.7016, 0.1359, 0.7031, 0.1281, 0.7387, 0.856, 0.8703, 0.8657, 0.789, 0.8729, 0.7894, 0.8626, 0.874, 0.7895, 0.9721, 0.8311, 0.9343, 0.8364, 0.9408, 0.7925, 0.9804, 0.8311, 0.9343, 0.856, 0.8703, 0.8626, 0.874, 0.8364, 0.9408, 0.725, 0.9907, 0.7895, 0.9721, 0.7925, 0.9804, 0.7254, 0.9998, 0.472, 0.3491, 0.446, 0.2856, 0.5027, 0.2794, 0.5297, 0.3649, 0.4403, 0.4561, 0.4692, 0.4025, 0.5265, 0.4332, 0.4945, 0.5137, 0.446, 0.2856, 0.3946, 0.2196, 0.4337, 0.1827, 0.5027, 0.2794, 0.4692, 0.4025, 0.472, 0.3491, 0.5297, 0.3649, 0.5265, 0.4332, 0.8657, 0.789, 0.856, 0.8703, 0.7353, 0.8214, 0.7377, 0.7812, 0.8311, 0.9343, 0.7895, 0.9721, 0.7286, 0.9316, 0.7316, 0.882, 0.8311, 0.9343, 0.7316, 0.882, 0.7353, 0.8214, 0.856, 0.8703, 0.5265, 0.4332, 0.5297, 0.3649, 0.562, 0.3649, 0.5584, 0.4429, 0.5297, 0.3649, 0.5027, 0.2794, 0.5366, 0.2663, 0.562, 0.3649, 0.4945, 0.5137, 0.5265, 0.4332, 0.5584, 0.4429, 0.5252, 0.5462, 0.5027, 0.2794, 0.4337, 0.1827, 0.4627, 0.1553, 0.5366, 0.2663, 0.5366, 0.2663, 0.4627, 0.1553, 0.4664, 0.1518, 0.5404, 0.2622, 0.5584, 0.4429, 0.562, 0.3649, 0.5672, 0.3616, 0.5655, 0.4425, 0.562, 0.3649, 0.5366, 0.2663, 0.5404, 0.2622, 0.5672, 0.3616, 0.5252, 0.5462, 0.5584, 0.4429, 0.5655, 0.4425, 0.5345, 0.5461, 0.5404, 0.2622, 0.4664, 0.1518, 0.494, 0.1258, 0.5727, 0.2431, 0.5655, 0.4425, 0.5672, 0.3616, 0.6022, 0.3531, 0.6022, 0.4455, 0.5672, 0.3616, 0.5404, 0.2622, 0.5727, 0.2431, 0.6022, 0.3531, 0.5345, 0.5461, 0.5655, 0.4425, 0.6022, 0.4455, 0.5737, 0.5527, 0.6129, 0.3998, 0.6025, 0.2894, 0.6388, 0.2877, 0.647, 0.3752, 0.703, 0.5394, 0.6453, 0.4882, 0.6727, 0.4451, 0.7183, 0.4857, 0.6453, 0.4882, 0.6129, 0.3998, 0.647, 0.3752, 0.6727, 0.4451, 0.7894, 0.5623, 0.703, 0.5394, 0.7183, 0.4857, 0.7866, 0.5038, 0.6388, 0.2877, 0.7762, 0.2812, 0.7781, 0.3217, 0.647, 0.3752, 0.647, 0.3752, 0.7781, 0.3217, 0.7809, 0.3818, 0.6727, 0.4451, 0.6727, 0.4451, 0.7809, 0.3818, 0.7832, 0.4314, 0.7183, 0.4857, 0.02283, 0.6268, 0.01572, 0.6285, 0.01425, 0.6253, 0.02278, 0.6232, 0.02278, 0.6232, 0.01425, 0.6253, 0.01112, 0.6199, 0.02328, 0.6175, 0.008009, 0.6268, 0.009045, 0.6223, 0.01425, 0.6253, 0.01572, 0.6285, 0.01112, 0.6199, 0.01425, 0.6253, 0.009045, 0.6223, 0.02278, 0.6232, 0.02328, 0.6175, 0.02655, 0.6189, 0.02946, 0.622, 0.02283, 0.6268, 0.02278, 0.6232, 0.02655, 0.6189, 0.008009, 0.6268, 0.01572, 0.6285, 0.0161, 0.6349, 0.007857, 0.6351, 0.01572, 0.6285, 0.02283, 0.6268, 0.02494, 0.6318, 0.0161, 0.6349, 0.02283, 0.6268, 0.02946, 0.622, 0.03137, 0.6295, 0.02494, 0.6318, 0.03137, 0.6295, 0.02946, 0.622, 0.04009, 0.6209, 0.04004, 0.6292, 0.04996, 0.6308, 0.04004, 0.6292, 0.04009, 0.6209, 0.05085, 0.6228, 0.04004, 0.6292, 0.04996, 0.6308, 0.04963, 0.6383, 0.04025, 0.638, 0.02494, 0.6318, 0.03137, 0.6295, 0.03279, 0.6381, 0.02655, 0.6396, 0.0161, 0.6349, 0.02494, 0.6318, 0.02655, 0.6396, 0.01694, 0.6418, 0.03137, 0.6295, 0.04004, 0.6292, 0.04025, 0.638, 0.03279, 0.6381, 0.007857, 0.6351, 0.0161, 0.6349, 0.01694, 0.6418, 0.008613, 0.6424, 0.04025, 0.638, 0.04963, 0.6383, 0.05067, 0.6463, 0.04157, 0.6481, 0.008613, 0.6424, 0.01694, 0.6418, 0.0173, 0.6506, 0.008825, 0.6501, 0.02655, 0.6396, 0.03279, 0.6381, 0.03427, 0.6492, 0.0277, 0.6502, 0.03279, 0.6381, 0.04025, 0.638, 0.04157, 0.6481, 0.03427, 0.6492, 0.01694, 0.6418, 0.02655, 0.6396, 0.0277, 0.6502, 0.0173, 0.6506, 0.0277, 0.6502, 0.03427, 0.6492, 0.03756, 0.6692, 0.02834, 0.6695, 0.03427, 0.6492, 0.04157, 0.6481, 0.0468, 0.6642, 0.03756, 0.6692, 0.0173, 0.6506, 0.0277, 0.6502, 0.02834, 0.6695, 0.01563, 0.6673, 0.04157, 0.6481, 0.05067, 0.6463, 0.05566, 0.6589, 0.0468, 0.6642, 0.008825, 0.6501, 0.0173, 0.6506, 0.01563, 0.6673, 0.006127, 0.6623, 0.01563, 0.6673, 0.02834, 0.6695, 0.02886, 0.6714, 0.0139, 0.6701, 0.0468, 0.6642, 0.05566, 0.6589, 0.06009, 0.6594, 0.04764, 0.666, 0.006127, 0.6623, 0.01563, 0.6673, 0.0139, 0.6701, 0.00173, 0.6651, 0.02834, 0.6695, 0.03756, 0.6692, 0.03765, 0.6722, 0.02886, 0.6714, 0.03756, 0.6692, 0.0468, 0.6642, 0.04764, 0.666, 0.03765, 0.6722, 0.00173, 0.6651, 0.0139, 0.6701, 0.01305, 0.701, 0.0001605, 0.7024, 0.02886, 0.6714, 0.03765, 0.6722, 0.04147, 0.698, 0.02989, 0.6992, 0.03765, 0.6722, 0.04764, 0.666, 0.05406, 0.6966, 0.04147, 0.698, 0.0139, 0.6701, 0.02886, 0.6714, 0.02989, 0.6992, 0.01305, 0.701, 0.04764, 0.666, 0.06009, 0.6594, 0.06787, 0.6951, 0.05406, 0.6966, 0.853, 0.4793, 0.7866, 0.5038, 0.7183, 0.4857, 0.7832, 0.4314, 0.6633, 0.9645, 0.7286, 0.9316, 0.7895, 0.9721, 0.725, 0.9907])
me_plane_001.materials.append(mat_material_001)
me_plane_001.use_remesh_fix_poles = True
me_plane_001.use_remesh_preserve_attributes = False
me_plane_001.use_mirror_vertex_groups = False
me_plane_001.update()
me_cube = bpy.data.meshes.new('Cube')
me_cube.from_pydata([(0.4773, -0.8791, -1.0), (-0.457, -0.8767, -1.0), (-0.457, -0.8767, 0.04372), (0.4773, -0.8791, 0.04372), (-0.6088, 0.8616, -1.0), (-0.231, 1.017, -1.0), (0.2612, 1.016, -1.0), (0.6381, 0.8584, -1.0), (0.6381, 0.8584, 0.04372), (0.2612, 1.016, 0.04372), (-0.231, 1.017, 0.04372), (-0.6088, 0.8616, 0.04372), (0.805, 0.6906, -1.0), (0.9603, 0.3128, -1.0), (0.9591, -0.1793, -1.0), (0.8018, -0.5563, -1.0), (0.8018, -0.5563, 0.04372), (0.9591, -0.1793, 0.04372), (0.9603, 0.3128, 0.04372), (0.805, 0.6906, 0.04372), (-0.7798, -0.5522, -1.0), (-0.9351, -0.1744, -1.0), (-0.9338, 0.3178, -1.0), (-0.7765, 0.6947, -1.0), (-0.7765, 0.6947, 0.04372), (-0.9338, 0.3178, 0.04372), (-0.9351, -0.1744, 0.04372), (-0.7798, -0.5522, 0.04372), (-0.4388, -0.881, 1.1), (0.4952, -0.883, 1.077), (0.6554, 0.8545, 1.086), (0.2786, 1.012, 1.097), (-0.2135, 1.013, 1.108), (-0.591, 0.8571, 1.117), (0.8195, -0.5601, 1.072), (0.9766, -0.1831, 1.071), (0.9777, 0.3091, 1.074), (0.8224, 0.6868, 1.081), (-0.7587, 0.6901, 1.119), (-0.9159, 0.3131, 1.12), (-0.917, -0.179, 1.117), (-0.7616, -0.5567, 1.11), (-0.3899, -0.8018, 2.166), (0.4506, -0.8007, 2.12), (0.5912, 0.7647, 2.146), (0.2517, 0.9051, 2.168), (-0.191, 0.9046, 2.192), (-0.5305, 0.7634, 2.208), (0.7417, -0.5089, 2.11), (0.8823, -0.1688, 2.11), (0.8823, 0.2745, 2.12), (0.7417, 0.6142, 2.135), (-0.681, 0.6125, 2.213), (-0.8216, 0.2724, 2.213), (-0.8216, -0.1709, 2.203), (-0.681, -0.5106, 2.188), (-0.2838, -0.6879, 3.09), (0.3226, -0.6826, 3.083), (0.4147, 0.4451, 3.131), (0.169, 0.5443, 3.139), (-0.1504, 0.5415, 3.143), (-0.3945, 0.438, 3.142), (0.5309, -0.4709, 3.089), (0.6303, -0.2253, 3.099), (0.6277, 0.0938, 3.113), (0.5242, 0.3376, 3.125), (-0.5022, 0.3286, 3.138), (-0.6016, 0.08299, 3.129), (-0.599, -0.2361, 3.114), (-0.4955, -0.4799, 3.102), (-0.03417, -0.6775, 4.04), (0.208, -0.6753, 4.032), (0.2453, -0.2246, 4.05), (0.1471, -0.1849, 4.055), (0.01953, -0.1861, 4.059), (-0.078, -0.2274, 4.06), (0.2913, -0.5907, 4.033), (0.3311, -0.4926, 4.035), (0.3302, -0.365, 4.041), (0.289, -0.2676, 4.046), (-0.1211, -0.2712, 4.06), (-0.1609, -0.3693, 4.057), (-0.1599, -0.4969, 4.052), (-0.1187, -0.5943, 4.046), (0.1164, -0.672, 4.522), (0.1164, -0.672, 4.522), (0.1164, -0.672, 4.522), (0.1164, -0.672, 4.522), (0.1164, -0.672, 4.522), (0.1164, -0.672, 4.522), (0.1164, -0.672, 4.522), (0.1164, -0.672, 4.522), (0.1164, -0.672, 4.522), (0.1164, -0.672, 4.522), (0.1164, -0.672, 4.522), (0.1164, -0.672, 4.522), (0.1164, -0.672, 4.522), (0.1164, -0.672, 4.522)], [(85, 84), (89, 88), (87, 86), (91, 90), (93, 92), (95, 94), (97, 96), (88, 87), (94, 89), (86, 93), (97, 84), (85, 90), (91, 92), (95, 96)], [(7, 8, 19, 12), (17, 14, 13, 18), (25, 22, 21, 26), (23, 24, 11, 4), (15, 16, 3, 0), (2, 1, 0, 3), (1, 2, 27, 20), (5, 10, 9, 6), (4, 11, 10, 5), (8, 7, 6, 9), (16, 15, 14, 17), (12, 19, 18, 13), (24, 23, 22, 25), (20, 27, 26, 21), (22, 23, 21), (20, 21, 23, 4), (4, 5, 1, 20), (0, 1, 5, 6), (6, 7, 15, 0), (14, 15, 7, 12), (12, 13, 14), (16, 17, 35, 34), (24, 25, 39, 38), (9, 10, 32, 31), (10, 11, 33, 32), (11, 24, 38, 33), (2, 3, 29, 28), (19, 8, 30, 37), (8, 9, 31, 30), (27, 2, 28, 41), (3, 16, 34, 29), (17, 18, 36, 35), (18, 19, 37, 36), (26, 27, 41, 40), (25, 26, 40, 39), (32, 33, 47, 46), (37, 30, 44, 51), (30, 31, 45, 44), (41, 28, 42, 55), (34, 35, 49, 48), (29, 34, 48, 43), (36, 37, 51, 50), (35, 36, 50, 49), (38, 39, 53, 52), (39, 40, 54, 53), (40, 41, 55, 54), (31, 32, 46, 45), (28, 29, 43, 42), (33, 38, 52, 47), (55, 42, 56, 69), (48, 49, 63, 62), (43, 48, 62, 57), (50, 51, 65, 64), (49, 50, 64, 63), (52, 53, 67, 66), (53, 54, 68, 67), (54, 55, 69, 68), (45, 46, 60, 59), (42, 43, 57, 56), (47, 52, 66, 61), (46, 47, 61, 60), (51, 44, 58, 65), (44, 45, 59, 58), (64, 65, 79, 78), (63, 64, 78, 77), (66, 67, 81, 80), (67, 68, 82, 81), (68, 69, 83, 82), (59, 60, 74, 73), (56, 57, 71, 70), (61, 66, 80, 75), (60, 61, 75, 74), (65, 58, 72, 79), (58, 59, 73, 72), (69, 56, 70, 83), (62, 63, 77, 76), (57, 62, 76, 71), (76, 77, 78, 97), (78, 79, 72, 97), (72, 73, 74, 97), (83, 70, 97, 82), (70, 71, 76, 97), (74, 75, 80, 97), (81, 82, 97, 80)])
me_cube.polygons.foreach_set('use_smooth', [True] * 84)
_k = set([(0, 1), (0, 15), (1, 20), (4, 5), (4, 23), (5, 6), (6, 7), (7, 12), (12, 13), (13, 14), (14, 15), (20, 21), (21, 22), (22, 23)])
me_cube.attributes.new('sharp_edge', 'BOOLEAN', 'EDGE').data.foreach_set('value', [ (min(e.vertices), max(e.vertices)) in _k for e in me_cube.edges])
_uv = me_cube.uv_layers.new(name='UVMap')
_uv.uv.foreach_set('vector', [0.03794, 0.06226, 0.1955, 0.08648, 0.1893, 0.1217, 0.03244, 0.09817, 0.1696, 0.254, 0.0135, 0.2366, 0.02322, 0.1607, 0.1794, 0.1819, 0.1731, 0.7068, 0.01831, 0.7277, 0.009331, 0.652, 0.1642, 0.6367, 0.02759, 0.7899, 0.1823, 0.7653, 0.1886, 0.7993, 0.03344, 0.8256, 0.007155, 0.2996, 0.1632, 0.3132, 0.1581, 0.3793, 0.001956, 0.3706, 0.1559, 0.5134, 0.0001212, 0.5184, 0.001956, 0.3706, 0.1581, 0.3793, 0.0001212, 0.5184, 0.1559, 0.5134, 0.1591, 0.5787, 0.003934, 0.5892, 0.04433, 0.8876, 0.2008, 0.8586, 0.2171, 0.9316, 0.0585, 0.9624, 0.03344, 0.8256, 0.1886, 0.7993, 0.2008, 0.8586, 0.04433, 0.8876, 0.1955, 0.08648, 0.03794, 0.06226, 0.04765, 0.0001212, 0.2064, 0.02496, 0.1632, 0.3132, 0.007155, 0.2996, 0.0135, 0.2366, 0.1696, 0.254, 0.03244, 0.09817, 0.1893, 0.1217, 0.1794, 0.1819, 0.02322, 0.1607, 0.1823, 0.7653, 0.02759, 0.7899, 0.01831, 0.7277, 0.1731, 0.7068, 0.003934, 0.5892, 0.1591, 0.5787, 0.1642, 0.6367, 0.009331, 0.652, 0.8326, 0.2657, 0.7797, 0.2438, 0.9016, 0.2657, 0.9545, 0.2438, 0.9016, 0.2657, 0.7797, 0.2438, 0.7562, 0.2203, 0.7562, 0.2203, 0.7343, 0.1674, 0.9999, 0.1984, 0.9545, 0.2438, 0.9999, 0.06742, 0.9999, 0.1984, 0.7343, 0.1674, 0.7343, 0.09841, 0.7343, 0.09841, 0.7562, 0.0455, 0.9545, 0.02204, 0.9999, 0.06742, 0.9016, 0.0001212, 0.9545, 0.02204, 0.7562, 0.0455, 0.7797, 0.02204, 0.7797, 0.02204, 0.8326, 0.0001212, 0.9016, 0.0001212, 0.1632, 0.3132, 0.1696, 0.254, 0.3123, 0.2735, 0.3049, 0.3272, 0.1823, 0.7653, 0.1731, 0.7068, 0.3194, 0.6838, 0.3303, 0.7374, 0.2171, 0.9316, 0.2008, 0.8586, 0.3528, 0.8241, 0.3738, 0.8929, 0.2008, 0.8586, 0.1886, 0.7993, 0.3378, 0.7689, 0.3528, 0.8241, 0.1886, 0.7993, 0.1823, 0.7653, 0.3303, 0.7374, 0.3378, 0.7689, 0.1559, 0.5134, 0.1581, 0.3793, 0.2996, 0.3869, 0.2992, 0.5069, 0.1893, 0.1217, 0.1955, 0.08648, 0.3469, 0.1192, 0.3378, 0.1523, 0.1955, 0.08648, 0.2064, 0.02496, 0.3655, 0.0598, 0.3469, 0.1192, 0.1591, 0.5787, 0.1559, 0.5134, 0.2992, 0.5069, 0.3035, 0.5663, 0.1581, 0.3793, 0.1632, 0.3132, 0.3049, 0.3272, 0.2996, 0.3869, 0.1696, 0.254, 0.1794, 0.1819, 0.3247, 0.2081, 0.3123, 0.2735, 0.1794, 0.1819, 0.1893, 0.1217, 0.3378, 0.1523, 0.3247, 0.2081, 0.1642, 0.6367, 0.1591, 0.5787, 0.3035, 0.5663, 0.3095, 0.6195, 0.1731, 0.7068, 0.1642, 0.6367, 0.3095, 0.6195, 0.3194, 0.6838, 0.3528, 0.8241, 0.3378, 0.7689, 0.4755, 0.7247, 0.4938, 0.7703, 0.3378, 0.1523, 0.3469, 0.1192, 0.4909, 0.1684, 0.4781, 0.1955, 0.3469, 0.1192, 0.3655, 0.0598, 0.519, 0.1216, 0.4909, 0.1684, 0.3035, 0.5663, 0.2992, 0.5069, 0.4352, 0.5031, 0.44, 0.5545, 0.3049, 0.3272, 0.3123, 0.2735, 0.4468, 0.2986, 0.4387, 0.3458, 0.2996, 0.3869, 0.3049, 0.3272, 0.4387, 0.3458, 0.4335, 0.3987, 0.3247, 0.2081, 0.3378, 0.1523, 0.4781, 0.1955, 0.4614, 0.2423, 0.3123, 0.2735, 0.3247, 0.2081, 0.4614, 0.2423, 0.4468, 0.2986, 0.3303, 0.7374, 0.3194, 0.6838, 0.4561, 0.6538, 0.4671, 0.6985, 0.3194, 0.6838, 0.3095, 0.6195, 0.4463, 0.5999, 0.4561, 0.6538, 0.3095, 0.6195, 0.3035, 0.5663, 0.44, 0.5545, 0.4463, 0.5999, 0.3738, 0.8929, 0.3528, 0.8241, 0.4938, 0.7703, 0.5224, 0.8277, 0.2992, 0.5069, 0.2996, 0.3869, 0.4335, 0.3987, 0.4352, 0.5031, 0.3378, 0.7689, 0.3303, 0.7374, 0.4671, 0.6985, 0.4755, 0.7247, 0.44, 0.5545, 0.4352, 0.5031, 0.5564, 0.4996, 0.5571, 0.5386, 0.4387, 0.3458, 0.4468, 0.2986, 0.5772, 0.3416, 0.5694, 0.3774, 0.4335, 0.3987, 0.4387, 0.3458, 0.5694, 0.3774, 0.563, 0.418, 0.4614, 0.2423, 0.4781, 0.1955, 0.6051, 0.2656, 0.5902, 0.2995, 0.4468, 0.2986, 0.4614, 0.2423, 0.5902, 0.2995, 0.5772, 0.3416, 0.4671, 0.6985, 0.4561, 0.6538, 0.5671, 0.6118, 0.5772, 0.6437, 0.4561, 0.6538, 0.4463, 0.5999, 0.56, 0.5725, 0.5671, 0.6118, 0.4463, 0.5999, 0.44, 0.5545, 0.5571, 0.5386, 0.56, 0.5725, 0.5224, 0.8277, 0.4938, 0.7703, 0.6064, 0.6905, 0.6394, 0.7233, 0.4352, 0.5031, 0.4335, 0.3987, 0.563, 0.418, 0.5564, 0.4996, 0.4755, 0.7247, 0.4671, 0.6985, 0.5772, 0.6437, 0.586, 0.6616, 0.4938, 0.7703, 0.4755, 0.7247, 0.586, 0.6616, 0.6064, 0.6905, 0.4781, 0.1955, 0.4909, 0.1684, 0.6168, 0.247, 0.6051, 0.2656, 0.4909, 0.1684, 0.519, 0.1216, 0.6426, 0.218, 0.6168, 0.247, 0.5902, 0.2995, 0.6051, 0.2656, 0.717, 0.3836, 0.7103, 0.3977, 0.5772, 0.3416, 0.5902, 0.2995, 0.7103, 0.3977, 0.7047, 0.4157, 0.5772, 0.6437, 0.5671, 0.6118, 0.7002, 0.5353, 0.7048, 0.5497, 0.5671, 0.6118, 0.56, 0.5725, 0.6971, 0.5171, 0.7002, 0.5353, 0.56, 0.5725, 0.5571, 0.5386, 0.6962, 0.5018, 0.6971, 0.5171, 0.6394, 0.7233, 0.6064, 0.6905, 0.7189, 0.5686, 0.734, 0.5797, 0.5564, 0.4996, 0.563, 0.418, 0.699, 0.4482, 0.6965, 0.4844, 0.586, 0.6616, 0.5772, 0.6437, 0.7048, 0.5497, 0.709, 0.5572, 0.6064, 0.6905, 0.586, 0.6616, 0.709, 0.5572, 0.7189, 0.5686, 0.6051, 0.2656, 0.6168, 0.247, 0.7223, 0.3763, 0.717, 0.3836, 0.6168, 0.247, 0.6426, 0.218, 0.734, 0.3658, 0.7223, 0.3763, 0.5571, 0.5386, 0.5564, 0.4996, 0.6965, 0.4844, 0.6962, 0.5018, 0.5694, 0.3774, 0.5772, 0.3416, 0.7047, 0.4157, 0.7015, 0.431, 0.563, 0.418, 0.5694, 0.3774, 0.7015, 0.431, 0.699, 0.4482, 0.7515, 0.2781, 0.7704, 0.2682, 0.796, 0.266, 0.7725, 0.3175, 0.796, 0.266, 0.8188, 0.2736, 0.8293, 0.2828, 0.7725, 0.3175, 0.8293, 0.2828, 0.839, 0.3062, 0.839, 0.3367, 0.7725, 0.3175, 0.7472, 0.3568, 0.7343, 0.3369, 0.7725, 0.3175, 0.7646, 0.3689, 0.7343, 0.3369, 0.7357, 0.2928, 0.7515, 0.2781, 0.7725, 0.3175, 0.839, 0.3367, 0.826, 0.3586, 0.8142, 0.3674, 0.7725, 0.3175, 0.7919, 0.373, 0.7646, 0.3689, 0.7725, 0.3175, 0.8142, 0.3674])
me_cube.materials.append(mat_material)
me_cube.use_remesh_fix_poles = True
me_cube.use_remesh_preserve_attributes = False
me_cube.use_mirror_vertex_groups = False
me_cube.update()
me_cube_004 = bpy.data.meshes.new('Cube.004')
me_cube_004.from_pydata([(0.4773, -0.8791, -1.0), (-0.457, -0.8767, -1.0), (-0.457, -0.8767, 0.04372), (0.4773, -0.8791, 0.04372), (-0.6088, 0.8616, -1.0), (-0.231, 1.017, -1.0), (0.2612, 1.016, -1.0), (0.6381, 0.8584, -1.0), (0.6381, 0.8584, 0.04372), (0.2612, 1.016, 0.04372), (-0.231, 1.017, 0.04372), (-0.6088, 0.8616, 0.04372), (0.805, 0.6906, -1.0), (0.9603, 0.3128, -1.0), (0.9591, -0.1793, -1.0), (0.8018, -0.5563, -1.0), (0.8018, -0.5563, 0.04372), (0.9591, -0.1793, 0.04372), (0.9603, 0.3128, 0.04372), (0.805, 0.6906, 0.04372), (-0.7798, -0.5522, -1.0), (-0.9351, -0.1744, -1.0), (-0.9338, 0.3178, -1.0), (-0.7765, 0.6947, -1.0), (-0.7765, 0.6947, 0.04372), (-0.9338, 0.3178, 0.04372), (-0.9351, -0.1744, 0.04372), (-0.7798, -0.5522, 0.04372), (-0.4388, -0.881, 1.1), (0.4952, -0.883, 1.077), (0.6554, 0.8545, 1.086), (0.2786, 1.012, 1.097), (-0.2135, 1.013, 1.108), (-0.591, 0.8571, 1.117), (0.8195, -0.5601, 1.072), (0.9766, -0.1831, 1.071), (0.9777, 0.3091, 1.074), (0.8224, 0.6868, 1.081), (-0.7587, 0.6901, 1.119), (-0.9159, 0.3131, 1.12), (-0.917, -0.179, 1.117), (-0.7616, -0.5567, 1.11), (-0.3899, -0.8018, 2.166), (0.4506, -0.8007, 2.12), (0.5912, 0.7647, 2.146), (0.2517, 0.9051, 2.168), (-0.191, 0.9046, 2.192), (-0.5305, 0.7634, 2.208), (0.7417, -0.5089, 2.11), (0.8823, -0.1688, 2.11), (0.8823, 0.2745, 2.12), (0.7417, 0.6142, 2.135), (-0.681, 0.6125, 2.213), (-0.8216, 0.2724, 2.213), (-0.8216, -0.1709, 2.203), (-0.681, -0.5106, 2.188), (-0.2838, -0.6879, 3.09), (0.3226, -0.6826, 3.083), (0.4147, 0.4451, 3.131), (0.169, 0.5443, 3.139), (-0.1504, 0.5415, 3.143), (-0.3945, 0.438, 3.142), (0.5309, -0.4709, 3.089), (0.6303, -0.2253, 3.099), (0.6277, 0.0938, 3.113), (0.5242, 0.3376, 3.125), (-0.5022, 0.3286, 3.138), (-0.6016, 0.08299, 3.129), (-0.599, -0.2361, 3.114), (-0.4955, -0.4799, 3.102), (-0.03417, -0.6775, 4.04), (0.208, -0.6753, 4.032), (0.2453, -0.2246, 4.05), (0.1471, -0.1849, 4.055), (0.01953, -0.1861, 4.059), (-0.078, -0.2274, 4.06), (0.2913, -0.5907, 4.033), (0.3311, -0.4926, 4.035), (0.3302, -0.365, 4.041), (0.289, -0.2676, 4.046), (-0.1211, -0.2712, 4.06), (-0.1609, -0.3693, 4.057), (-0.1599, -0.4969, 4.052), (-0.1187, -0.5943, 4.046), (0.1164, -0.672, 4.522), (0.1164, -0.672, 4.522), (0.1164, -0.672, 4.522), (0.1164, -0.672, 4.522), (0.1164, -0.672, 4.522), (0.1164, -0.672, 4.522), (0.1164, -0.672, 4.522), (0.1164, -0.672, 4.522), (0.1164, -0.672, 4.522), (0.1164, -0.672, 4.522), (0.1164, -0.672, 4.522), (0.1164, -0.672, 4.522), (0.1164, -0.672, 4.522), (0.1164, -0.672, 4.522)], [(85, 84), (89, 88), (87, 86), (91, 90), (93, 92), (95, 94), (97, 96), (88, 87), (94, 89), (86, 93), (97, 84), (85, 90), (91, 92), (95, 96)], [(7, 8, 19, 12), (17, 14, 13, 18), (25, 22, 21, 26), (23, 24, 11, 4), (15, 16, 3, 0), (2, 1, 0, 3), (1, 2, 27, 20), (5, 10, 9, 6), (4, 11, 10, 5), (8, 7, 6, 9), (16, 15, 14, 17), (12, 19, 18, 13), (24, 23, 22, 25), (20, 27, 26, 21), (22, 23, 21), (20, 21, 23, 4), (4, 5, 1, 20), (0, 1, 5, 6), (6, 7, 15, 0), (14, 15, 7, 12), (12, 13, 14), (16, 17, 35, 34), (24, 25, 39, 38), (9, 10, 32, 31), (10, 11, 33, 32), (11, 24, 38, 33), (2, 3, 29, 28), (19, 8, 30, 37), (8, 9, 31, 30), (27, 2, 28, 41), (3, 16, 34, 29), (17, 18, 36, 35), (18, 19, 37, 36), (26, 27, 41, 40), (25, 26, 40, 39), (32, 33, 47, 46), (37, 30, 44, 51), (30, 31, 45, 44), (41, 28, 42, 55), (34, 35, 49, 48), (29, 34, 48, 43), (36, 37, 51, 50), (35, 36, 50, 49), (38, 39, 53, 52), (39, 40, 54, 53), (40, 41, 55, 54), (31, 32, 46, 45), (28, 29, 43, 42), (33, 38, 52, 47), (55, 42, 56, 69), (48, 49, 63, 62), (43, 48, 62, 57), (50, 51, 65, 64), (49, 50, 64, 63), (52, 53, 67, 66), (53, 54, 68, 67), (54, 55, 69, 68), (45, 46, 60, 59), (42, 43, 57, 56), (47, 52, 66, 61), (46, 47, 61, 60), (51, 44, 58, 65), (44, 45, 59, 58), (64, 65, 79, 78), (63, 64, 78, 77), (66, 67, 81, 80), (67, 68, 82, 81), (68, 69, 83, 82), (59, 60, 74, 73), (56, 57, 71, 70), (61, 66, 80, 75), (60, 61, 75, 74), (65, 58, 72, 79), (58, 59, 73, 72), (69, 56, 70, 83), (62, 63, 77, 76), (57, 62, 76, 71), (76, 77, 78, 97), (78, 79, 72, 97), (72, 73, 74, 97), (83, 70, 97, 82), (70, 71, 76, 97), (74, 75, 80, 97), (81, 82, 97, 80)])
me_cube_004.polygons.foreach_set('use_smooth', [True] * 84)
_k = set([(0, 1), (0, 15), (1, 20), (4, 5), (4, 23), (5, 6), (6, 7), (7, 12), (12, 13), (13, 14), (14, 15), (20, 21), (21, 22), (22, 23)])
me_cube_004.attributes.new('sharp_edge', 'BOOLEAN', 'EDGE').data.foreach_set('value', [ (min(e.vertices), max(e.vertices)) in _k for e in me_cube_004.edges])
_uv = me_cube_004.uv_layers.new(name='UVMap')
_uv.uv.foreach_set('vector', [0.03794, 0.06226, 0.1955, 0.08648, 0.1893, 0.1217, 0.03244, 0.09817, 0.1696, 0.254, 0.0135, 0.2366, 0.02322, 0.1607, 0.1794, 0.1819, 0.1731, 0.7068, 0.01831, 0.7277, 0.009331, 0.652, 0.1642, 0.6367, 0.02759, 0.7899, 0.1823, 0.7653, 0.1886, 0.7993, 0.03344, 0.8256, 0.007155, 0.2996, 0.1632, 0.3132, 0.1581, 0.3793, 0.001956, 0.3706, 0.1559, 0.5134, 0.0001212, 0.5184, 0.001956, 0.3706, 0.1581, 0.3793, 0.0001212, 0.5184, 0.1559, 0.5134, 0.1591, 0.5787, 0.003934, 0.5892, 0.04433, 0.8876, 0.2008, 0.8586, 0.2171, 0.9316, 0.0585, 0.9624, 0.03344, 0.8256, 0.1886, 0.7993, 0.2008, 0.8586, 0.04433, 0.8876, 0.1955, 0.08648, 0.03794, 0.06226, 0.04765, 0.0001212, 0.2064, 0.02496, 0.1632, 0.3132, 0.007155, 0.2996, 0.0135, 0.2366, 0.1696, 0.254, 0.03244, 0.09817, 0.1893, 0.1217, 0.1794, 0.1819, 0.02322, 0.1607, 0.1823, 0.7653, 0.02759, 0.7899, 0.01831, 0.7277, 0.1731, 0.7068, 0.003934, 0.5892, 0.1591, 0.5787, 0.1642, 0.6367, 0.009331, 0.652, 0.8326, 0.2657, 0.7797, 0.2438, 0.9016, 0.2657, 0.9545, 0.2438, 0.9016, 0.2657, 0.7797, 0.2438, 0.7562, 0.2203, 0.7562, 0.2203, 0.7343, 0.1674, 0.9999, 0.1984, 0.9545, 0.2438, 0.9999, 0.06742, 0.9999, 0.1984, 0.7343, 0.1674, 0.7343, 0.09841, 0.7343, 0.09841, 0.7562, 0.0455, 0.9545, 0.02204, 0.9999, 0.06742, 0.9016, 0.0001212, 0.9545, 0.02204, 0.7562, 0.0455, 0.7797, 0.02204, 0.7797, 0.02204, 0.8326, 0.0001212, 0.9016, 0.0001212, 0.1632, 0.3132, 0.1696, 0.254, 0.3123, 0.2735, 0.3049, 0.3272, 0.1823, 0.7653, 0.1731, 0.7068, 0.3194, 0.6838, 0.3303, 0.7374, 0.2171, 0.9316, 0.2008, 0.8586, 0.3528, 0.8241, 0.3738, 0.8929, 0.2008, 0.8586, 0.1886, 0.7993, 0.3378, 0.7689, 0.3528, 0.8241, 0.1886, 0.7993, 0.1823, 0.7653, 0.3303, 0.7374, 0.3378, 0.7689, 0.1559, 0.5134, 0.1581, 0.3793, 0.2996, 0.3869, 0.2992, 0.5069, 0.1893, 0.1217, 0.1955, 0.08648, 0.3469, 0.1192, 0.3378, 0.1523, 0.1955, 0.08648, 0.2064, 0.02496, 0.3655, 0.0598, 0.3469, 0.1192, 0.1591, 0.5787, 0.1559, 0.5134, 0.2992, 0.5069, 0.3035, 0.5663, 0.1581, 0.3793, 0.1632, 0.3132, 0.3049, 0.3272, 0.2996, 0.3869, 0.1696, 0.254, 0.1794, 0.1819, 0.3247, 0.2081, 0.3123, 0.2735, 0.1794, 0.1819, 0.1893, 0.1217, 0.3378, 0.1523, 0.3247, 0.2081, 0.1642, 0.6367, 0.1591, 0.5787, 0.3035, 0.5663, 0.3095, 0.6195, 0.1731, 0.7068, 0.1642, 0.6367, 0.3095, 0.6195, 0.3194, 0.6838, 0.3528, 0.8241, 0.3378, 0.7689, 0.4755, 0.7247, 0.4938, 0.7703, 0.3378, 0.1523, 0.3469, 0.1192, 0.4909, 0.1684, 0.4781, 0.1955, 0.3469, 0.1192, 0.3655, 0.0598, 0.519, 0.1216, 0.4909, 0.1684, 0.3035, 0.5663, 0.2992, 0.5069, 0.4352, 0.5031, 0.44, 0.5545, 0.3049, 0.3272, 0.3123, 0.2735, 0.4468, 0.2986, 0.4387, 0.3458, 0.2996, 0.3869, 0.3049, 0.3272, 0.4387, 0.3458, 0.4335, 0.3987, 0.3247, 0.2081, 0.3378, 0.1523, 0.4781, 0.1955, 0.4614, 0.2423, 0.3123, 0.2735, 0.3247, 0.2081, 0.4614, 0.2423, 0.4468, 0.2986, 0.3303, 0.7374, 0.3194, 0.6838, 0.4561, 0.6538, 0.4671, 0.6985, 0.3194, 0.6838, 0.3095, 0.6195, 0.4463, 0.5999, 0.4561, 0.6538, 0.3095, 0.6195, 0.3035, 0.5663, 0.44, 0.5545, 0.4463, 0.5999, 0.3738, 0.8929, 0.3528, 0.8241, 0.4938, 0.7703, 0.5224, 0.8277, 0.2992, 0.5069, 0.2996, 0.3869, 0.4335, 0.3987, 0.4352, 0.5031, 0.3378, 0.7689, 0.3303, 0.7374, 0.4671, 0.6985, 0.4755, 0.7247, 0.44, 0.5545, 0.4352, 0.5031, 0.5564, 0.4996, 0.5571, 0.5386, 0.4387, 0.3458, 0.4468, 0.2986, 0.5772, 0.3416, 0.5694, 0.3774, 0.4335, 0.3987, 0.4387, 0.3458, 0.5694, 0.3774, 0.563, 0.418, 0.4614, 0.2423, 0.4781, 0.1955, 0.6051, 0.2656, 0.5902, 0.2995, 0.4468, 0.2986, 0.4614, 0.2423, 0.5902, 0.2995, 0.5772, 0.3416, 0.4671, 0.6985, 0.4561, 0.6538, 0.5671, 0.6118, 0.5772, 0.6437, 0.4561, 0.6538, 0.4463, 0.5999, 0.56, 0.5725, 0.5671, 0.6118, 0.4463, 0.5999, 0.44, 0.5545, 0.5571, 0.5386, 0.56, 0.5725, 0.5224, 0.8277, 0.4938, 0.7703, 0.6064, 0.6905, 0.6394, 0.7233, 0.4352, 0.5031, 0.4335, 0.3987, 0.563, 0.418, 0.5564, 0.4996, 0.4755, 0.7247, 0.4671, 0.6985, 0.5772, 0.6437, 0.586, 0.6616, 0.4938, 0.7703, 0.4755, 0.7247, 0.586, 0.6616, 0.6064, 0.6905, 0.4781, 0.1955, 0.4909, 0.1684, 0.6168, 0.247, 0.6051, 0.2656, 0.4909, 0.1684, 0.519, 0.1216, 0.6426, 0.218, 0.6168, 0.247, 0.5902, 0.2995, 0.6051, 0.2656, 0.717, 0.3836, 0.7103, 0.3977, 0.5772, 0.3416, 0.5902, 0.2995, 0.7103, 0.3977, 0.7047, 0.4157, 0.5772, 0.6437, 0.5671, 0.6118, 0.7002, 0.5353, 0.7048, 0.5497, 0.5671, 0.6118, 0.56, 0.5725, 0.6971, 0.5171, 0.7002, 0.5353, 0.56, 0.5725, 0.5571, 0.5386, 0.6962, 0.5018, 0.6971, 0.5171, 0.6394, 0.7233, 0.6064, 0.6905, 0.7189, 0.5686, 0.734, 0.5797, 0.5564, 0.4996, 0.563, 0.418, 0.699, 0.4482, 0.6965, 0.4844, 0.586, 0.6616, 0.5772, 0.6437, 0.7048, 0.5497, 0.709, 0.5572, 0.6064, 0.6905, 0.586, 0.6616, 0.709, 0.5572, 0.7189, 0.5686, 0.6051, 0.2656, 0.6168, 0.247, 0.7223, 0.3763, 0.717, 0.3836, 0.6168, 0.247, 0.6426, 0.218, 0.734, 0.3658, 0.7223, 0.3763, 0.5571, 0.5386, 0.5564, 0.4996, 0.6965, 0.4844, 0.6962, 0.5018, 0.5694, 0.3774, 0.5772, 0.3416, 0.7047, 0.4157, 0.7015, 0.431, 0.563, 0.418, 0.5694, 0.3774, 0.7015, 0.431, 0.699, 0.4482, 0.7515, 0.2781, 0.7704, 0.2682, 0.796, 0.266, 0.7725, 0.3175, 0.796, 0.266, 0.8188, 0.2736, 0.8293, 0.2828, 0.7725, 0.3175, 0.8293, 0.2828, 0.839, 0.3062, 0.839, 0.3367, 0.7725, 0.3175, 0.7472, 0.3568, 0.7343, 0.3369, 0.7725, 0.3175, 0.7646, 0.3689, 0.7343, 0.3369, 0.7357, 0.2928, 0.7515, 0.2781, 0.7725, 0.3175, 0.839, 0.3367, 0.826, 0.3586, 0.8142, 0.3674, 0.7725, 0.3175, 0.7919, 0.373, 0.7646, 0.3689, 0.7725, 0.3175, 0.8142, 0.3674])
me_cube_004.materials.append(mat_material)
me_cube_004.use_remesh_fix_poles = True
me_cube_004.use_remesh_preserve_attributes = False
me_cube_004.use_mirror_vertex_groups = False
me_cube_004.update()
me_cube_005 = bpy.data.meshes.new('Cube.005')
me_cube_005.from_pydata([(0.4773, -0.8791, -1.0), (-0.457, -0.8767, -1.0), (-0.457, -0.8767, 0.04372), (0.4773, -0.8791, 0.04372), (-0.6088, 0.8616, -1.0), (-0.231, 1.017, -1.0), (0.2612, 1.016, -1.0), (0.6381, 0.8584, -1.0), (0.6381, 0.8584, 0.04372), (0.2612, 1.016, 0.04372), (-0.231, 1.017, 0.04372), (-0.6088, 0.8616, 0.04372), (0.805, 0.6906, -1.0), (0.9603, 0.3128, -1.0), (0.9591, -0.1793, -1.0), (0.8018, -0.5563, -1.0), (0.8018, -0.5563, 0.04372), (0.9591, -0.1793, 0.04372), (0.9603, 0.3128, 0.04372), (0.805, 0.6906, 0.04372), (-0.7798, -0.5522, -1.0), (-0.9351, -0.1744, -1.0), (-0.9338, 0.3178, -1.0), (-0.7765, 0.6947, -1.0), (-0.7765, 0.6947, 0.04372), (-0.9338, 0.3178, 0.04372), (-0.9351, -0.1744, 0.04372), (-0.7798, -0.5522, 0.04372), (-0.4388, -0.881, 1.1), (0.4952, -0.883, 1.077), (0.6554, 0.8545, 1.086), (0.2786, 1.012, 1.097), (-0.2135, 1.013, 1.108), (-0.591, 0.8571, 1.117), (0.8195, -0.5601, 1.072), (0.9766, -0.1831, 1.071), (0.9777, 0.3091, 1.074), (0.8224, 0.6868, 1.081), (-0.7587, 0.6901, 1.119), (-0.9159, 0.3131, 1.12), (-0.917, -0.179, 1.117), (-0.7616, -0.5567, 1.11), (-0.3899, -0.8018, 2.166), (0.4506, -0.8007, 2.12), (0.5912, 0.7647, 2.146), (0.2517, 0.9051, 2.168), (-0.191, 0.9046, 2.192), (-0.5305, 0.7634, 2.208), (0.7417, -0.5089, 2.11), (0.8823, -0.1688, 2.11), (0.8823, 0.2745, 2.12), (0.7417, 0.6142, 2.135), (-0.681, 0.6125, 2.213), (-0.8216, 0.2724, 2.213), (-0.8216, -0.1709, 2.203), (-0.681, -0.5106, 2.188), (-0.2838, -0.6879, 3.09), (0.3226, -0.6826, 3.083), (0.4147, 0.4451, 3.131), (0.169, 0.5443, 3.139), (-0.1504, 0.5415, 3.143), (-0.3945, 0.438, 3.142), (0.5309, -0.4709, 3.089), (0.6303, -0.2253, 3.099), (0.6277, 0.0938, 3.113), (0.5242, 0.3376, 3.125), (-0.5022, 0.3286, 3.138), (-0.6016, 0.08299, 3.129), (-0.599, -0.2361, 3.114), (-0.4955, -0.4799, 3.102), (-0.03417, -0.6775, 4.04), (0.208, -0.6753, 4.032), (0.2453, -0.2246, 4.05), (0.1471, -0.1849, 4.055), (0.01953, -0.1861, 4.059), (-0.078, -0.2274, 4.06), (0.2913, -0.5907, 4.033), (0.3311, -0.4926, 4.035), (0.3302, -0.365, 4.041), (0.289, -0.2676, 4.046), (-0.1211, -0.2712, 4.06), (-0.1609, -0.3693, 4.057), (-0.1599, -0.4969, 4.052), (-0.1187, -0.5943, 4.046), (0.1164, -0.672, 4.522), (0.1164, -0.672, 4.522), (0.1164, -0.672, 4.522), (0.1164, -0.672, 4.522), (0.1164, -0.672, 4.522), (0.1164, -0.672, 4.522), (0.1164, -0.672, 4.522), (0.1164, -0.672, 4.522), (0.1164, -0.672, 4.522), (0.1164, -0.672, 4.522), (0.1164, -0.672, 4.522), (0.1164, -0.672, 4.522), (0.1164, -0.672, 4.522), (0.1164, -0.672, 4.522)], [(85, 84), (89, 88), (87, 86), (91, 90), (93, 92), (95, 94), (97, 96), (88, 87), (94, 89), (86, 93), (97, 84), (85, 90), (91, 92), (95, 96)], [(7, 8, 19, 12), (17, 14, 13, 18), (25, 22, 21, 26), (23, 24, 11, 4), (15, 16, 3, 0), (2, 1, 0, 3), (1, 2, 27, 20), (5, 10, 9, 6), (4, 11, 10, 5), (8, 7, 6, 9), (16, 15, 14, 17), (12, 19, 18, 13), (24, 23, 22, 25), (20, 27, 26, 21), (22, 23, 21), (20, 21, 23, 4), (4, 5, 1, 20), (0, 1, 5, 6), (6, 7, 15, 0), (14, 15, 7, 12), (12, 13, 14), (16, 17, 35, 34), (24, 25, 39, 38), (9, 10, 32, 31), (10, 11, 33, 32), (11, 24, 38, 33), (2, 3, 29, 28), (19, 8, 30, 37), (8, 9, 31, 30), (27, 2, 28, 41), (3, 16, 34, 29), (17, 18, 36, 35), (18, 19, 37, 36), (26, 27, 41, 40), (25, 26, 40, 39), (32, 33, 47, 46), (37, 30, 44, 51), (30, 31, 45, 44), (41, 28, 42, 55), (34, 35, 49, 48), (29, 34, 48, 43), (36, 37, 51, 50), (35, 36, 50, 49), (38, 39, 53, 52), (39, 40, 54, 53), (40, 41, 55, 54), (31, 32, 46, 45), (28, 29, 43, 42), (33, 38, 52, 47), (55, 42, 56, 69), (48, 49, 63, 62), (43, 48, 62, 57), (50, 51, 65, 64), (49, 50, 64, 63), (52, 53, 67, 66), (53, 54, 68, 67), (54, 55, 69, 68), (45, 46, 60, 59), (42, 43, 57, 56), (47, 52, 66, 61), (46, 47, 61, 60), (51, 44, 58, 65), (44, 45, 59, 58), (64, 65, 79, 78), (63, 64, 78, 77), (66, 67, 81, 80), (67, 68, 82, 81), (68, 69, 83, 82), (59, 60, 74, 73), (56, 57, 71, 70), (61, 66, 80, 75), (60, 61, 75, 74), (65, 58, 72, 79), (58, 59, 73, 72), (69, 56, 70, 83), (62, 63, 77, 76), (57, 62, 76, 71), (76, 77, 78, 97), (78, 79, 72, 97), (72, 73, 74, 97), (83, 70, 97, 82), (70, 71, 76, 97), (74, 75, 80, 97), (81, 82, 97, 80)])
me_cube_005.polygons.foreach_set('use_smooth', [True] * 84)
_k = set([(0, 1), (0, 15), (1, 20), (4, 5), (4, 23), (5, 6), (6, 7), (7, 12), (12, 13), (13, 14), (14, 15), (20, 21), (21, 22), (22, 23)])
me_cube_005.attributes.new('sharp_edge', 'BOOLEAN', 'EDGE').data.foreach_set('value', [ (min(e.vertices), max(e.vertices)) in _k for e in me_cube_005.edges])
_uv = me_cube_005.uv_layers.new(name='UVMap')
_uv.uv.foreach_set('vector', [0.03794, 0.06226, 0.1955, 0.08648, 0.1893, 0.1217, 0.03244, 0.09817, 0.1696, 0.254, 0.0135, 0.2366, 0.02322, 0.1607, 0.1794, 0.1819, 0.1731, 0.7068, 0.01831, 0.7277, 0.009331, 0.652, 0.1642, 0.6367, 0.02759, 0.7899, 0.1823, 0.7653, 0.1886, 0.7993, 0.03344, 0.8256, 0.007155, 0.2996, 0.1632, 0.3132, 0.1581, 0.3793, 0.001956, 0.3706, 0.1559, 0.5134, 0.0001212, 0.5184, 0.001956, 0.3706, 0.1581, 0.3793, 0.0001212, 0.5184, 0.1559, 0.5134, 0.1591, 0.5787, 0.003934, 0.5892, 0.04433, 0.8876, 0.2008, 0.8586, 0.2171, 0.9316, 0.0585, 0.9624, 0.03344, 0.8256, 0.1886, 0.7993, 0.2008, 0.8586, 0.04433, 0.8876, 0.1955, 0.08648, 0.03794, 0.06226, 0.04765, 0.0001212, 0.2064, 0.02496, 0.1632, 0.3132, 0.007155, 0.2996, 0.0135, 0.2366, 0.1696, 0.254, 0.03244, 0.09817, 0.1893, 0.1217, 0.1794, 0.1819, 0.02322, 0.1607, 0.1823, 0.7653, 0.02759, 0.7899, 0.01831, 0.7277, 0.1731, 0.7068, 0.003934, 0.5892, 0.1591, 0.5787, 0.1642, 0.6367, 0.009331, 0.652, 0.8326, 0.2657, 0.7797, 0.2438, 0.9016, 0.2657, 0.9545, 0.2438, 0.9016, 0.2657, 0.7797, 0.2438, 0.7562, 0.2203, 0.7562, 0.2203, 0.7343, 0.1674, 0.9999, 0.1984, 0.9545, 0.2438, 0.9999, 0.06742, 0.9999, 0.1984, 0.7343, 0.1674, 0.7343, 0.09841, 0.7343, 0.09841, 0.7562, 0.0455, 0.9545, 0.02204, 0.9999, 0.06742, 0.9016, 0.0001212, 0.9545, 0.02204, 0.7562, 0.0455, 0.7797, 0.02204, 0.7797, 0.02204, 0.8326, 0.0001212, 0.9016, 0.0001212, 0.1632, 0.3132, 0.1696, 0.254, 0.3123, 0.2735, 0.3049, 0.3272, 0.1823, 0.7653, 0.1731, 0.7068, 0.3194, 0.6838, 0.3303, 0.7374, 0.2171, 0.9316, 0.2008, 0.8586, 0.3528, 0.8241, 0.3738, 0.8929, 0.2008, 0.8586, 0.1886, 0.7993, 0.3378, 0.7689, 0.3528, 0.8241, 0.1886, 0.7993, 0.1823, 0.7653, 0.3303, 0.7374, 0.3378, 0.7689, 0.1559, 0.5134, 0.1581, 0.3793, 0.2996, 0.3869, 0.2992, 0.5069, 0.1893, 0.1217, 0.1955, 0.08648, 0.3469, 0.1192, 0.3378, 0.1523, 0.1955, 0.08648, 0.2064, 0.02496, 0.3655, 0.0598, 0.3469, 0.1192, 0.1591, 0.5787, 0.1559, 0.5134, 0.2992, 0.5069, 0.3035, 0.5663, 0.1581, 0.3793, 0.1632, 0.3132, 0.3049, 0.3272, 0.2996, 0.3869, 0.1696, 0.254, 0.1794, 0.1819, 0.3247, 0.2081, 0.3123, 0.2735, 0.1794, 0.1819, 0.1893, 0.1217, 0.3378, 0.1523, 0.3247, 0.2081, 0.1642, 0.6367, 0.1591, 0.5787, 0.3035, 0.5663, 0.3095, 0.6195, 0.1731, 0.7068, 0.1642, 0.6367, 0.3095, 0.6195, 0.3194, 0.6838, 0.3528, 0.8241, 0.3378, 0.7689, 0.4755, 0.7247, 0.4938, 0.7703, 0.3378, 0.1523, 0.3469, 0.1192, 0.4909, 0.1684, 0.4781, 0.1955, 0.3469, 0.1192, 0.3655, 0.0598, 0.519, 0.1216, 0.4909, 0.1684, 0.3035, 0.5663, 0.2992, 0.5069, 0.4352, 0.5031, 0.44, 0.5545, 0.3049, 0.3272, 0.3123, 0.2735, 0.4468, 0.2986, 0.4387, 0.3458, 0.2996, 0.3869, 0.3049, 0.3272, 0.4387, 0.3458, 0.4335, 0.3987, 0.3247, 0.2081, 0.3378, 0.1523, 0.4781, 0.1955, 0.4614, 0.2423, 0.3123, 0.2735, 0.3247, 0.2081, 0.4614, 0.2423, 0.4468, 0.2986, 0.3303, 0.7374, 0.3194, 0.6838, 0.4561, 0.6538, 0.4671, 0.6985, 0.3194, 0.6838, 0.3095, 0.6195, 0.4463, 0.5999, 0.4561, 0.6538, 0.3095, 0.6195, 0.3035, 0.5663, 0.44, 0.5545, 0.4463, 0.5999, 0.3738, 0.8929, 0.3528, 0.8241, 0.4938, 0.7703, 0.5224, 0.8277, 0.2992, 0.5069, 0.2996, 0.3869, 0.4335, 0.3987, 0.4352, 0.5031, 0.3378, 0.7689, 0.3303, 0.7374, 0.4671, 0.6985, 0.4755, 0.7247, 0.44, 0.5545, 0.4352, 0.5031, 0.5564, 0.4996, 0.5571, 0.5386, 0.4387, 0.3458, 0.4468, 0.2986, 0.5772, 0.3416, 0.5694, 0.3774, 0.4335, 0.3987, 0.4387, 0.3458, 0.5694, 0.3774, 0.563, 0.418, 0.4614, 0.2423, 0.4781, 0.1955, 0.6051, 0.2656, 0.5902, 0.2995, 0.4468, 0.2986, 0.4614, 0.2423, 0.5902, 0.2995, 0.5772, 0.3416, 0.4671, 0.6985, 0.4561, 0.6538, 0.5671, 0.6118, 0.5772, 0.6437, 0.4561, 0.6538, 0.4463, 0.5999, 0.56, 0.5725, 0.5671, 0.6118, 0.4463, 0.5999, 0.44, 0.5545, 0.5571, 0.5386, 0.56, 0.5725, 0.5224, 0.8277, 0.4938, 0.7703, 0.6064, 0.6905, 0.6394, 0.7233, 0.4352, 0.5031, 0.4335, 0.3987, 0.563, 0.418, 0.5564, 0.4996, 0.4755, 0.7247, 0.4671, 0.6985, 0.5772, 0.6437, 0.586, 0.6616, 0.4938, 0.7703, 0.4755, 0.7247, 0.586, 0.6616, 0.6064, 0.6905, 0.4781, 0.1955, 0.4909, 0.1684, 0.6168, 0.247, 0.6051, 0.2656, 0.4909, 0.1684, 0.519, 0.1216, 0.6426, 0.218, 0.6168, 0.247, 0.5902, 0.2995, 0.6051, 0.2656, 0.717, 0.3836, 0.7103, 0.3977, 0.5772, 0.3416, 0.5902, 0.2995, 0.7103, 0.3977, 0.7047, 0.4157, 0.5772, 0.6437, 0.5671, 0.6118, 0.7002, 0.5353, 0.7048, 0.5497, 0.5671, 0.6118, 0.56, 0.5725, 0.6971, 0.5171, 0.7002, 0.5353, 0.56, 0.5725, 0.5571, 0.5386, 0.6962, 0.5018, 0.6971, 0.5171, 0.6394, 0.7233, 0.6064, 0.6905, 0.7189, 0.5686, 0.734, 0.5797, 0.5564, 0.4996, 0.563, 0.418, 0.699, 0.4482, 0.6965, 0.4844, 0.586, 0.6616, 0.5772, 0.6437, 0.7048, 0.5497, 0.709, 0.5572, 0.6064, 0.6905, 0.586, 0.6616, 0.709, 0.5572, 0.7189, 0.5686, 0.6051, 0.2656, 0.6168, 0.247, 0.7223, 0.3763, 0.717, 0.3836, 0.6168, 0.247, 0.6426, 0.218, 0.734, 0.3658, 0.7223, 0.3763, 0.5571, 0.5386, 0.5564, 0.4996, 0.6965, 0.4844, 0.6962, 0.5018, 0.5694, 0.3774, 0.5772, 0.3416, 0.7047, 0.4157, 0.7015, 0.431, 0.563, 0.418, 0.5694, 0.3774, 0.7015, 0.431, 0.699, 0.4482, 0.7515, 0.2781, 0.7704, 0.2682, 0.796, 0.266, 0.7725, 0.3175, 0.796, 0.266, 0.8188, 0.2736, 0.8293, 0.2828, 0.7725, 0.3175, 0.8293, 0.2828, 0.839, 0.3062, 0.839, 0.3367, 0.7725, 0.3175, 0.7472, 0.3568, 0.7343, 0.3369, 0.7725, 0.3175, 0.7646, 0.3689, 0.7343, 0.3369, 0.7357, 0.2928, 0.7515, 0.2781, 0.7725, 0.3175, 0.839, 0.3367, 0.826, 0.3586, 0.8142, 0.3674, 0.7725, 0.3175, 0.7919, 0.373, 0.7646, 0.3689, 0.7725, 0.3175, 0.8142, 0.3674])
me_cube_005.materials.append(mat_material)
me_cube_005.use_remesh_fix_poles = True
me_cube_005.use_remesh_preserve_attributes = False
me_cube_005.use_mirror_vertex_groups = False
me_cube_005.update()
me_cube_006 = bpy.data.meshes.new('Cube.006')
me_cube_006.from_pydata([(0.4773, -0.8791, -1.0), (-0.457, -0.8767, -1.0), (-0.457, -0.8767, 0.04372), (0.4773, -0.8791, 0.04372), (-0.6088, 0.8616, -1.0), (-0.231, 1.017, -1.0), (0.2612, 1.016, -1.0), (0.6381, 0.8584, -1.0), (0.6381, 0.8584, 0.04372), (0.2612, 1.016, 0.04372), (-0.231, 1.017, 0.04372), (-0.6088, 0.8616, 0.04372), (0.805, 0.6906, -1.0), (0.9603, 0.3128, -1.0), (0.9591, -0.1793, -1.0), (0.8018, -0.5563, -1.0), (0.8018, -0.5563, 0.04372), (0.9591, -0.1793, 0.04372), (0.9603, 0.3128, 0.04372), (0.805, 0.6906, 0.04372), (-0.7798, -0.5522, -1.0), (-0.9351, -0.1744, -1.0), (-0.9338, 0.3178, -1.0), (-0.7765, 0.6947, -1.0), (-0.7765, 0.6947, 0.04372), (-0.9338, 0.3178, 0.04372), (-0.9351, -0.1744, 0.04372), (-0.7798, -0.5522, 0.04372), (-0.4388, -0.881, 1.1), (0.4952, -0.883, 1.077), (0.6554, 0.8545, 1.086), (0.2786, 1.012, 1.097), (-0.2135, 1.013, 1.108), (-0.591, 0.8571, 1.117), (0.8195, -0.5601, 1.072), (0.9766, -0.1831, 1.071), (0.9777, 0.3091, 1.074), (0.8224, 0.6868, 1.081), (-0.7587, 0.6901, 1.119), (-0.9159, 0.3131, 1.12), (-0.917, -0.179, 1.117), (-0.7616, -0.5567, 1.11), (-0.3899, -0.8018, 2.166), (0.4506, -0.8007, 2.12), (0.5912, 0.7647, 2.146), (0.2517, 0.9051, 2.168), (-0.191, 0.9046, 2.192), (-0.5305, 0.7634, 2.208), (0.7417, -0.5089, 2.11), (0.8823, -0.1688, 2.11), (0.8823, 0.2745, 2.12), (0.7417, 0.6142, 2.135), (-0.681, 0.6125, 2.213), (-0.8216, 0.2724, 2.213), (-0.8216, -0.1709, 2.203), (-0.681, -0.5106, 2.188), (-0.2838, -0.6879, 3.09), (0.3226, -0.6826, 3.083), (0.4147, 0.4451, 3.131), (0.169, 0.5443, 3.139), (-0.1504, 0.5415, 3.143), (-0.3945, 0.438, 3.142), (0.5309, -0.4709, 3.089), (0.6303, -0.2253, 3.099), (0.6277, 0.0938, 3.113), (0.5242, 0.3376, 3.125), (-0.5022, 0.3286, 3.138), (-0.6016, 0.08299, 3.129), (-0.599, -0.2361, 3.114), (-0.4955, -0.4799, 3.102), (-0.03417, -0.6775, 4.04), (0.208, -0.6753, 4.032), (0.2453, -0.2246, 4.05), (0.1471, -0.1849, 4.055), (0.01953, -0.1861, 4.059), (-0.078, -0.2274, 4.06), (0.2913, -0.5907, 4.033), (0.3311, -0.4926, 4.035), (0.3302, -0.365, 4.041), (0.289, -0.2676, 4.046), (-0.1211, -0.2712, 4.06), (-0.1609, -0.3693, 4.057), (-0.1599, -0.4969, 4.052), (-0.1187, -0.5943, 4.046), (0.1164, -0.672, 4.522), (0.1164, -0.672, 4.522), (0.1164, -0.672, 4.522), (0.1164, -0.672, 4.522), (0.1164, -0.672, 4.522), (0.1164, -0.672, 4.522), (0.1164, -0.672, 4.522), (0.1164, -0.672, 4.522), (0.1164, -0.672, 4.522), (0.1164, -0.672, 4.522), (0.1164, -0.672, 4.522), (0.1164, -0.672, 4.522), (0.1164, -0.672, 4.522), (0.1164, -0.672, 4.522)], [(85, 84), (89, 88), (87, 86), (91, 90), (93, 92), (95, 94), (97, 96), (88, 87), (94, 89), (86, 93), (97, 84), (85, 90), (91, 92), (95, 96)], [(7, 8, 19, 12), (17, 14, 13, 18), (25, 22, 21, 26), (23, 24, 11, 4), (15, 16, 3, 0), (2, 1, 0, 3), (1, 2, 27, 20), (5, 10, 9, 6), (4, 11, 10, 5), (8, 7, 6, 9), (16, 15, 14, 17), (12, 19, 18, 13), (24, 23, 22, 25), (20, 27, 26, 21), (22, 23, 21), (20, 21, 23, 4), (4, 5, 1, 20), (0, 1, 5, 6), (6, 7, 15, 0), (14, 15, 7, 12), (12, 13, 14), (16, 17, 35, 34), (24, 25, 39, 38), (9, 10, 32, 31), (10, 11, 33, 32), (11, 24, 38, 33), (2, 3, 29, 28), (19, 8, 30, 37), (8, 9, 31, 30), (27, 2, 28, 41), (3, 16, 34, 29), (17, 18, 36, 35), (18, 19, 37, 36), (26, 27, 41, 40), (25, 26, 40, 39), (32, 33, 47, 46), (37, 30, 44, 51), (30, 31, 45, 44), (41, 28, 42, 55), (34, 35, 49, 48), (29, 34, 48, 43), (36, 37, 51, 50), (35, 36, 50, 49), (38, 39, 53, 52), (39, 40, 54, 53), (40, 41, 55, 54), (31, 32, 46, 45), (28, 29, 43, 42), (33, 38, 52, 47), (55, 42, 56, 69), (48, 49, 63, 62), (43, 48, 62, 57), (50, 51, 65, 64), (49, 50, 64, 63), (52, 53, 67, 66), (53, 54, 68, 67), (54, 55, 69, 68), (45, 46, 60, 59), (42, 43, 57, 56), (47, 52, 66, 61), (46, 47, 61, 60), (51, 44, 58, 65), (44, 45, 59, 58), (64, 65, 79, 78), (63, 64, 78, 77), (66, 67, 81, 80), (67, 68, 82, 81), (68, 69, 83, 82), (59, 60, 74, 73), (56, 57, 71, 70), (61, 66, 80, 75), (60, 61, 75, 74), (65, 58, 72, 79), (58, 59, 73, 72), (69, 56, 70, 83), (62, 63, 77, 76), (57, 62, 76, 71), (76, 77, 78, 97), (78, 79, 72, 97), (72, 73, 74, 97), (83, 70, 97, 82), (70, 71, 76, 97), (74, 75, 80, 97), (81, 82, 97, 80)])
me_cube_006.polygons.foreach_set('use_smooth', [True] * 84)
_k = set([(0, 1), (0, 15), (1, 20), (4, 5), (4, 23), (5, 6), (6, 7), (7, 12), (12, 13), (13, 14), (14, 15), (20, 21), (21, 22), (22, 23)])
me_cube_006.attributes.new('sharp_edge', 'BOOLEAN', 'EDGE').data.foreach_set('value', [ (min(e.vertices), max(e.vertices)) in _k for e in me_cube_006.edges])
_uv = me_cube_006.uv_layers.new(name='UVMap')
_uv.uv.foreach_set('vector', [0.03794, 0.06226, 0.1955, 0.08648, 0.1893, 0.1217, 0.03244, 0.09817, 0.1696, 0.254, 0.0135, 0.2366, 0.02322, 0.1607, 0.1794, 0.1819, 0.1731, 0.7068, 0.01831, 0.7277, 0.009331, 0.652, 0.1642, 0.6367, 0.02759, 0.7899, 0.1823, 0.7653, 0.1886, 0.7993, 0.03344, 0.8256, 0.007155, 0.2996, 0.1632, 0.3132, 0.1581, 0.3793, 0.001956, 0.3706, 0.1559, 0.5134, 0.0001212, 0.5184, 0.001956, 0.3706, 0.1581, 0.3793, 0.0001212, 0.5184, 0.1559, 0.5134, 0.1591, 0.5787, 0.003934, 0.5892, 0.04433, 0.8876, 0.2008, 0.8586, 0.2171, 0.9316, 0.0585, 0.9624, 0.03344, 0.8256, 0.1886, 0.7993, 0.2008, 0.8586, 0.04433, 0.8876, 0.1955, 0.08648, 0.03794, 0.06226, 0.04765, 0.0001212, 0.2064, 0.02496, 0.1632, 0.3132, 0.007155, 0.2996, 0.0135, 0.2366, 0.1696, 0.254, 0.03244, 0.09817, 0.1893, 0.1217, 0.1794, 0.1819, 0.02322, 0.1607, 0.1823, 0.7653, 0.02759, 0.7899, 0.01831, 0.7277, 0.1731, 0.7068, 0.003934, 0.5892, 0.1591, 0.5787, 0.1642, 0.6367, 0.009331, 0.652, 0.8326, 0.2657, 0.7797, 0.2438, 0.9016, 0.2657, 0.9545, 0.2438, 0.9016, 0.2657, 0.7797, 0.2438, 0.7562, 0.2203, 0.7562, 0.2203, 0.7343, 0.1674, 0.9999, 0.1984, 0.9545, 0.2438, 0.9999, 0.06742, 0.9999, 0.1984, 0.7343, 0.1674, 0.7343, 0.09841, 0.7343, 0.09841, 0.7562, 0.0455, 0.9545, 0.02204, 0.9999, 0.06742, 0.9016, 0.0001212, 0.9545, 0.02204, 0.7562, 0.0455, 0.7797, 0.02204, 0.7797, 0.02204, 0.8326, 0.0001212, 0.9016, 0.0001212, 0.1632, 0.3132, 0.1696, 0.254, 0.3123, 0.2735, 0.3049, 0.3272, 0.1823, 0.7653, 0.1731, 0.7068, 0.3194, 0.6838, 0.3303, 0.7374, 0.2171, 0.9316, 0.2008, 0.8586, 0.3528, 0.8241, 0.3738, 0.8929, 0.2008, 0.8586, 0.1886, 0.7993, 0.3378, 0.7689, 0.3528, 0.8241, 0.1886, 0.7993, 0.1823, 0.7653, 0.3303, 0.7374, 0.3378, 0.7689, 0.1559, 0.5134, 0.1581, 0.3793, 0.2996, 0.3869, 0.2992, 0.5069, 0.1893, 0.1217, 0.1955, 0.08648, 0.3469, 0.1192, 0.3378, 0.1523, 0.1955, 0.08648, 0.2064, 0.02496, 0.3655, 0.0598, 0.3469, 0.1192, 0.1591, 0.5787, 0.1559, 0.5134, 0.2992, 0.5069, 0.3035, 0.5663, 0.1581, 0.3793, 0.1632, 0.3132, 0.3049, 0.3272, 0.2996, 0.3869, 0.1696, 0.254, 0.1794, 0.1819, 0.3247, 0.2081, 0.3123, 0.2735, 0.1794, 0.1819, 0.1893, 0.1217, 0.3378, 0.1523, 0.3247, 0.2081, 0.1642, 0.6367, 0.1591, 0.5787, 0.3035, 0.5663, 0.3095, 0.6195, 0.1731, 0.7068, 0.1642, 0.6367, 0.3095, 0.6195, 0.3194, 0.6838, 0.3528, 0.8241, 0.3378, 0.7689, 0.4755, 0.7247, 0.4938, 0.7703, 0.3378, 0.1523, 0.3469, 0.1192, 0.4909, 0.1684, 0.4781, 0.1955, 0.3469, 0.1192, 0.3655, 0.0598, 0.519, 0.1216, 0.4909, 0.1684, 0.3035, 0.5663, 0.2992, 0.5069, 0.4352, 0.5031, 0.44, 0.5545, 0.3049, 0.3272, 0.3123, 0.2735, 0.4468, 0.2986, 0.4387, 0.3458, 0.2996, 0.3869, 0.3049, 0.3272, 0.4387, 0.3458, 0.4335, 0.3987, 0.3247, 0.2081, 0.3378, 0.1523, 0.4781, 0.1955, 0.4614, 0.2423, 0.3123, 0.2735, 0.3247, 0.2081, 0.4614, 0.2423, 0.4468, 0.2986, 0.3303, 0.7374, 0.3194, 0.6838, 0.4561, 0.6538, 0.4671, 0.6985, 0.3194, 0.6838, 0.3095, 0.6195, 0.4463, 0.5999, 0.4561, 0.6538, 0.3095, 0.6195, 0.3035, 0.5663, 0.44, 0.5545, 0.4463, 0.5999, 0.3738, 0.8929, 0.3528, 0.8241, 0.4938, 0.7703, 0.5224, 0.8277, 0.2992, 0.5069, 0.2996, 0.3869, 0.4335, 0.3987, 0.4352, 0.5031, 0.3378, 0.7689, 0.3303, 0.7374, 0.4671, 0.6985, 0.4755, 0.7247, 0.44, 0.5545, 0.4352, 0.5031, 0.5564, 0.4996, 0.5571, 0.5386, 0.4387, 0.3458, 0.4468, 0.2986, 0.5772, 0.3416, 0.5694, 0.3774, 0.4335, 0.3987, 0.4387, 0.3458, 0.5694, 0.3774, 0.563, 0.418, 0.4614, 0.2423, 0.4781, 0.1955, 0.6051, 0.2656, 0.5902, 0.2995, 0.4468, 0.2986, 0.4614, 0.2423, 0.5902, 0.2995, 0.5772, 0.3416, 0.4671, 0.6985, 0.4561, 0.6538, 0.5671, 0.6118, 0.5772, 0.6437, 0.4561, 0.6538, 0.4463, 0.5999, 0.56, 0.5725, 0.5671, 0.6118, 0.4463, 0.5999, 0.44, 0.5545, 0.5571, 0.5386, 0.56, 0.5725, 0.5224, 0.8277, 0.4938, 0.7703, 0.6064, 0.6905, 0.6394, 0.7233, 0.4352, 0.5031, 0.4335, 0.3987, 0.563, 0.418, 0.5564, 0.4996, 0.4755, 0.7247, 0.4671, 0.6985, 0.5772, 0.6437, 0.586, 0.6616, 0.4938, 0.7703, 0.4755, 0.7247, 0.586, 0.6616, 0.6064, 0.6905, 0.4781, 0.1955, 0.4909, 0.1684, 0.6168, 0.247, 0.6051, 0.2656, 0.4909, 0.1684, 0.519, 0.1216, 0.6426, 0.218, 0.6168, 0.247, 0.5902, 0.2995, 0.6051, 0.2656, 0.717, 0.3836, 0.7103, 0.3977, 0.5772, 0.3416, 0.5902, 0.2995, 0.7103, 0.3977, 0.7047, 0.4157, 0.5772, 0.6437, 0.5671, 0.6118, 0.7002, 0.5353, 0.7048, 0.5497, 0.5671, 0.6118, 0.56, 0.5725, 0.6971, 0.5171, 0.7002, 0.5353, 0.56, 0.5725, 0.5571, 0.5386, 0.6962, 0.5018, 0.6971, 0.5171, 0.6394, 0.7233, 0.6064, 0.6905, 0.7189, 0.5686, 0.734, 0.5797, 0.5564, 0.4996, 0.563, 0.418, 0.699, 0.4482, 0.6965, 0.4844, 0.586, 0.6616, 0.5772, 0.6437, 0.7048, 0.5497, 0.709, 0.5572, 0.6064, 0.6905, 0.586, 0.6616, 0.709, 0.5572, 0.7189, 0.5686, 0.6051, 0.2656, 0.6168, 0.247, 0.7223, 0.3763, 0.717, 0.3836, 0.6168, 0.247, 0.6426, 0.218, 0.734, 0.3658, 0.7223, 0.3763, 0.5571, 0.5386, 0.5564, 0.4996, 0.6965, 0.4844, 0.6962, 0.5018, 0.5694, 0.3774, 0.5772, 0.3416, 0.7047, 0.4157, 0.7015, 0.431, 0.563, 0.418, 0.5694, 0.3774, 0.7015, 0.431, 0.699, 0.4482, 0.7515, 0.2781, 0.7704, 0.2682, 0.796, 0.266, 0.7725, 0.3175, 0.796, 0.266, 0.8188, 0.2736, 0.8293, 0.2828, 0.7725, 0.3175, 0.8293, 0.2828, 0.839, 0.3062, 0.839, 0.3367, 0.7725, 0.3175, 0.7472, 0.3568, 0.7343, 0.3369, 0.7725, 0.3175, 0.7646, 0.3689, 0.7343, 0.3369, 0.7357, 0.2928, 0.7515, 0.2781, 0.7725, 0.3175, 0.839, 0.3367, 0.826, 0.3586, 0.8142, 0.3674, 0.7725, 0.3175, 0.7919, 0.373, 0.7646, 0.3689, 0.7725, 0.3175, 0.8142, 0.3674])
me_cube_006.materials.append(mat_material)
me_cube_006.use_remesh_fix_poles = True
me_cube_006.use_remesh_preserve_attributes = False
me_cube_006.use_mirror_vertex_groups = False
me_cube_006.update()
arm_armature = bpy.data.armatures.new('Armature')  # bones are not reproduced
arm_armature_001 = bpy.data.armatures.new('Armature.001')  # bones are not reproduced
arm_armature_002 = bpy.data.armatures.new('Armature.002')  # bones are not reproduced
arm_armature_003 = bpy.data.armatures.new('Armature.003')  # bones are not reproduced

# ---- objects
ob_plane = bpy.data.objects.new('Plane', me_plane_001)
ob_cube = bpy.data.objects.new('Cube', me_cube)
ob_armature = bpy.data.objects.new('Armature', arm_armature)
ob_cube_001 = bpy.data.objects.new('Cube.001', me_cube_004)
ob_armature_001 = bpy.data.objects.new('Armature.001', arm_armature_001)
ob_cube_002 = bpy.data.objects.new('Cube.002', me_cube_005)
ob_armature_002 = bpy.data.objects.new('Armature.002', arm_armature_002)
ob_cube_003 = bpy.data.objects.new('Cube.003', me_cube_006)
ob_armature_003 = bpy.data.objects.new('Armature.003', arm_armature_003)

# ---- transforms, parenting, visibility, modifiers, constraints
ob_plane.location = (0.0, 0.0, 0.0)
ob_plane.scale = (1.0, 0.5472, 1.0)
ob_plane.lineart.crease_threshold = 0.0
_m = ob_plane.modifiers.new('Auto Smooth', 'NODES')
_m.node_group = ng_auto_smooth
_gi = [s.identifier for s in ng_auto_smooth.interface.items_tree if s.item_type == 'SOCKET' and s.in_out == 'INPUT']
_m[_gi[1]] = 1.616  # Angle
ob_cube.parent = ob_armature
ob_cube.matrix_parent_inverse = Matrix(((1.0, -0.0, 0.0, 0.5303), (-0.0, 1.0, -0.0, -0.3449), (0.0, 0.0, 1.0, -0.1014), (-0.0, 0.0, -0.0, 1.0)))
ob_cube.location = (-0.5234, 0.3418, 0.243)
ob_cube.rotation_euler = (0.0, -0.0, -0.09585)
ob_cube.scale = (0.1536, 0.1536, 0.1536)
ob_cube.lineart.crease_threshold = 0.0
_vg = ob_cube.vertex_groups.new(name='Bone')
for _i, _w in zip([0, 1, 2, 3, 4, 5, 6, 7, 8, 9, 10, 11, 12, 13, 14, 15, 16, 17, 18, 19, 20, 21, 22, 23, 24, 25, 26, 27, 28, 29, 30, 31, 32, 33, 34, 35, 36, 37, 38, 39, 40, 41, 42, 43, 44, 45, 46, 47, 48, 49, 50, 51, 52, 53, 54, 55], [0.9944, 0.9951, 0.9764, 0.975, 0.9956, 0.9958, 0.9954, 0.9946, 0.9785, 0.9795, 0.9802, 0.9803, 0.9942, 0.9938, 0.9939, 0.9942, 0.976, 0.977, 0.9778, 0.9781, 0.9951, 0.995, 0.9951, 0.9953, 0.9803, 0.9805, 0.9799, 0.9785, 0.856, 0.8538, 0.8731, 0.8758, 0.8768, 0.8753, 0.8594, 0.8649, 0.8694, 0.8717, 0.8744, 0.8732, 0.869, 0.863, 0.1193, 0.1176, 0.143, 0.1425, 0.1424, 0.1422, 0.1173, 0.1213, 0.1312, 0.1406, 0.1405, 0.1334, 0.1246, 0.1201]): _vg.add([_i], _w, 'REPLACE')
_vg = ob_cube.vertex_groups.new(name='Bone.001')
for _i, _w in zip([28, 29, 30, 31, 32, 33, 34, 35, 36, 37, 38, 39, 40, 41, 42, 43, 44, 45, 46, 47, 48, 49, 50, 51, 52, 53, 54, 55, 56, 57, 58, 59, 60, 61, 62, 63, 64, 65, 66, 67, 68, 69, 70, 71, 72, 73, 74, 75, 76, 77, 78, 79, 80, 81, 82, 83, 84, 85, 86, 87, 88, 89, 90, 91, 92, 93, 94, 95, 96, 97], [0.144, 0.1462, 0.1269, 0.1242, 0.1232, 0.1247, 0.1406, 0.1351, 0.1306, 0.1283, 0.1256, 0.1268, 0.131, 0.137, 0.8807, 0.8824, 0.857, 0.8575, 0.8576, 0.8578, 0.8827, 0.8787, 0.8688, 0.8594, 0.8595, 0.8666, 0.8754, 0.8799, 0.9886, 0.9924, 0.9798, 0.9782, 0.977, 0.9769, 0.9914, 0.9891, 0.9848, 0.9812, 0.9775, 0.98, 0.9836, 0.9862, 0.9998, 0.9999, 0.9991, 0.9989, 0.9988, 0.9988, 0.9998, 0.9997, 0.9995, 0.9992, 0.9989, 0.9992, 0.9995, 0.9997, 1.0, 1.0, 1.0, 1.0, 1.0, 1.0, 1.0, 1.0, 1.0, 1.0, 1.0, 1.0, 1.0, 0.9999]): _vg.add([_i], _w, 'REPLACE')
_m = ob_cube.modifiers.new('Armature', 'ARMATURE')
_m.object = ob_armature
_m = ob_cube.modifiers.new('Auto Smooth', 'NODES')
_m.node_group = ng_auto_smooth
_gi = [s.identifier for s in ng_auto_smooth.interface.items_tree if s.item_type == 'SOCKET' and s.in_out == 'INPUT']
_m[_gi[1]] = 0.5341  # Angle
ob_armature.location = (-0.5303, 0.3449, 0.1014)
ob_armature.rotation_euler = (0.0, -0.0, 0.06581)
ob_armature.lineart.crease_threshold = 0.0
ob_cube_001.parent = ob_armature_001
ob_cube_001.matrix_parent_inverse = Matrix(((1.0, -0.0, 0.0, 0.5303), (-0.0, 1.0, -0.0, -0.3449), (0.0, 0.0, 1.0, -0.1014), (-0.0, 0.0, -0.0, 1.0)))
ob_cube_001.location = (-0.5234, 0.3418, 0.243)
ob_cube_001.rotation_euler = (0.0, -0.0, -0.09585)
ob_cube_001.scale = (0.1536, 0.1536, 0.1536)
ob_cube_001.lineart.crease_threshold = 0.0
_vg = ob_cube_001.vertex_groups.new(name='Bone')
for _i, _w in zip([0, 1, 2, 3, 4, 5, 6, 7, 8, 9, 10, 11, 12, 13, 14, 15, 16, 17, 18, 19, 20, 21, 22, 23, 24, 25, 26, 27, 28, 29, 30, 31, 32, 33, 34, 35, 36, 37, 38, 39, 40, 41, 42, 43, 44, 45, 46, 47, 48, 49, 50, 51, 52, 53, 54, 55], [0.9944, 0.9951, 0.9764, 0.975, 0.9956, 0.9958, 0.9954, 0.9946, 0.9785, 0.9795, 0.9802, 0.9803, 0.9942, 0.9938, 0.9939, 0.9942, 0.976, 0.977, 0.9778, 0.9781, 0.9951, 0.995, 0.9951, 0.9953, 0.9803, 0.9805, 0.9799, 0.9785, 0.856, 0.8538, 0.8731, 0.8758, 0.8768, 0.8753, 0.8594, 0.8649, 0.8694, 0.8717, 0.8744, 0.8732, 0.869, 0.863, 0.1193, 0.1176, 0.143, 0.1425, 0.1424, 0.1422, 0.1173, 0.1213, 0.1312, 0.1406, 0.1405, 0.1334, 0.1246, 0.1201]): _vg.add([_i], _w, 'REPLACE')
_vg = ob_cube_001.vertex_groups.new(name='Bone.001')
for _i, _w in zip([28, 29, 30, 31, 32, 33, 34, 35, 36, 37, 38, 39, 40, 41, 42, 43, 44, 45, 46, 47, 48, 49, 50, 51, 52, 53, 54, 55, 56, 57, 58, 59, 60, 61, 62, 63, 64, 65, 66, 67, 68, 69, 70, 71, 72, 73, 74, 75, 76, 77, 78, 79, 80, 81, 82, 83, 84, 85, 86, 87, 88, 89, 90, 91, 92, 93, 94, 95, 96, 97], [0.144, 0.1462, 0.1269, 0.1242, 0.1232, 0.1247, 0.1406, 0.1351, 0.1306, 0.1283, 0.1256, 0.1268, 0.131, 0.137, 0.8807, 0.8824, 0.857, 0.8575, 0.8576, 0.8578, 0.8827, 0.8787, 0.8688, 0.8594, 0.8595, 0.8666, 0.8754, 0.8799, 0.9886, 0.9924, 0.9798, 0.9782, 0.977, 0.9769, 0.9914, 0.9891, 0.9848, 0.9812, 0.9775, 0.98, 0.9836, 0.9862, 0.9998, 0.9999, 0.9991, 0.9989, 0.9988, 0.9988, 0.9998, 0.9997, 0.9995, 0.9992, 0.9989, 0.9992, 0.9995, 0.9997, 1.0, 1.0, 1.0, 1.0, 1.0, 1.0, 1.0, 1.0, 1.0, 1.0, 1.0, 1.0, 1.0, 0.9999]): _vg.add([_i], _w, 'REPLACE')
_m = ob_cube_001.modifiers.new('Armature', 'ARMATURE')
_m.object = ob_armature_001
_m = ob_cube_001.modifiers.new('Auto Smooth', 'NODES')
_m.node_group = ng_auto_smooth
_gi = [s.identifier for s in ng_auto_smooth.interface.items_tree if s.item_type == 'SOCKET' and s.in_out == 'INPUT']
_m[_gi[1]] = 0.5812  # Angle
ob_armature_001.location = (-0.001292, 0.434, 0.1014)
ob_armature_001.rotation_euler = (0.0, -0.0, 0.4867)
ob_armature_001.lineart.crease_threshold = 0.0
ob_cube_002.parent = ob_armature_002
ob_cube_002.matrix_parent_inverse = Matrix(((1.0, -0.0, 0.0, 0.5303), (-0.0, 1.0, -0.0, -0.3449), (0.0, 0.0, 1.0, -0.1014), (-0.0, 0.0, -0.0, 1.0)))
ob_cube_002.location = (-0.5234, 0.3418, 0.243)
ob_cube_002.rotation_euler = (0.0, -0.0, -0.5105)
ob_cube_002.scale = (0.1536, 0.1536, 0.1536)
ob_cube_002.lineart.crease_threshold = 0.0
_vg = ob_cube_002.vertex_groups.new(name='Bone')
for _i, _w in zip([0, 1, 2, 3, 4, 5, 6, 7, 8, 9, 10, 11, 12, 13, 14, 15, 16, 17, 18, 19, 20, 21, 22, 23, 24, 25, 26, 27, 28, 29, 30, 31, 32, 33, 34, 35, 36, 37, 38, 39, 40, 41, 42, 43, 44, 45, 46, 47, 48, 49, 50, 51, 52, 53, 54, 55], [0.9944, 0.9951, 0.9764, 0.975, 0.9956, 0.9958, 0.9954, 0.9946, 0.9785, 0.9795, 0.9802, 0.9803, 0.9942, 0.9938, 0.9939, 0.9942, 0.976, 0.977, 0.9778, 0.9781, 0.9951, 0.995, 0.9951, 0.9953, 0.9803, 0.9805, 0.9799, 0.9785, 0.856, 0.8538, 0.8731, 0.8758, 0.8768, 0.8753, 0.8594, 0.8649, 0.8694, 0.8717, 0.8744, 0.8732, 0.869, 0.863, 0.1193, 0.1176, 0.143, 0.1425, 0.1424, 0.1422, 0.1173, 0.1213, 0.1312, 0.1406, 0.1405, 0.1334, 0.1246, 0.1201]): _vg.add([_i], _w, 'REPLACE')
_vg = ob_cube_002.vertex_groups.new(name='Bone.001')
for _i, _w in zip([28, 29, 30, 31, 32, 33, 34, 35, 36, 37, 38, 39, 40, 41, 42, 43, 44, 45, 46, 47, 48, 49, 50, 51, 52, 53, 54, 55, 56, 57, 58, 59, 60, 61, 62, 63, 64, 65, 66, 67, 68, 69, 70, 71, 72, 73, 74, 75, 76, 77, 78, 79, 80, 81, 82, 83, 84, 85, 86, 87, 88, 89, 90, 91, 92, 93, 94, 95, 96, 97], [0.144, 0.1462, 0.1269, 0.1242, 0.1232, 0.1247, 0.1406, 0.1351, 0.1306, 0.1283, 0.1256, 0.1268, 0.131, 0.137, 0.8807, 0.8824, 0.857, 0.8575, 0.8576, 0.8578, 0.8827, 0.8787, 0.8688, 0.8594, 0.8595, 0.8666, 0.8754, 0.8799, 0.9886, 0.9924, 0.9798, 0.9782, 0.977, 0.9769, 0.9914, 0.9891, 0.9848, 0.9812, 0.9775, 0.98, 0.9836, 0.9862, 0.9998, 0.9999, 0.9991, 0.9989, 0.9988, 0.9988, 0.9998, 0.9997, 0.9995, 0.9992, 0.9989, 0.9992, 0.9995, 0.9997, 1.0, 1.0, 1.0, 1.0, 1.0, 1.0, 1.0, 1.0, 1.0, 1.0, 1.0, 1.0, 1.0, 0.9999]): _vg.add([_i], _w, 'REPLACE')
_m = ob_cube_002.modifiers.new('Armature', 'ARMATURE')
_m.object = ob_armature_002
_m = ob_cube_002.modifiers.new('Auto Smooth', 'NODES')
_m.node_group = ng_auto_smooth
_gi = [s.identifier for s in ng_auto_smooth.interface.items_tree if s.item_type == 'SOCKET' and s.in_out == 'INPUT']
_m[_gi[1]] = 0.5341  # Angle
ob_armature_002.location = (0.5955, 0.2848, 0.1014)
ob_armature_002.rotation_euler = (0.0, -0.0, -0.4147)
ob_armature_002.lineart.crease_threshold = 0.0
ob_cube_003.parent = ob_armature_003
ob_cube_003.matrix_parent_inverse = Matrix(((1.0, -0.0, 0.0, 0.5303), (-0.0, 1.0, -0.0, -0.3449), (0.0, 0.0, 1.0, -0.1014), (-0.0, 0.0, -0.0, 1.0)))
ob_cube_003.location = (-0.5234, 0.3418, 0.243)
ob_cube_003.rotation_euler = (0.0, -0.0, -0.5105)
ob_cube_003.scale = (0.1536, 0.1536, 0.1536)
ob_cube_003.lineart.crease_threshold = 0.0
_vg = ob_cube_003.vertex_groups.new(name='Bone')
for _i, _w in zip([0, 1, 2, 3, 4, 5, 6, 7, 8, 9, 10, 11, 12, 13, 14, 15, 16, 17, 18, 19, 20, 21, 22, 23, 24, 25, 26, 27, 28, 29, 30, 31, 32, 33, 34, 35, 36, 37, 38, 39, 40, 41, 42, 43, 44, 45, 46, 47, 48, 49, 50, 51, 52, 53, 54, 55], [0.9944, 0.9951, 0.9764, 0.975, 0.9956, 0.9958, 0.9954, 0.9946, 0.9785, 0.9795, 0.9802, 0.9803, 0.9942, 0.9938, 0.9939, 0.9942, 0.976, 0.977, 0.9778, 0.9781, 0.9951, 0.995, 0.9951, 0.9953, 0.9803, 0.9805, 0.9799, 0.9785, 0.856, 0.8538, 0.8731, 0.8758, 0.8768, 0.8753, 0.8594, 0.8649, 0.8694, 0.8717, 0.8744, 0.8732, 0.869, 0.863, 0.1193, 0.1176, 0.143, 0.1425, 0.1424, 0.1422, 0.1173, 0.1213, 0.1312, 0.1406, 0.1405, 0.1334, 0.1246, 0.1201]): _vg.add([_i], _w, 'REPLACE')
_vg = ob_cube_003.vertex_groups.new(name='Bone.001')
for _i, _w in zip([28, 29, 30, 31, 32, 33, 34, 35, 36, 37, 38, 39, 40, 41, 42, 43, 44, 45, 46, 47, 48, 49, 50, 51, 52, 53, 54, 55, 56, 57, 58, 59, 60, 61, 62, 63, 64, 65, 66, 67, 68, 69, 70, 71, 72, 73, 74, 75, 76, 77, 78, 79, 80, 81, 82, 83, 84, 85, 86, 87, 88, 89, 90, 91, 92, 93, 94, 95, 96, 97], [0.144, 0.1462, 0.1269, 0.1242, 0.1232, 0.1247, 0.1406, 0.1351, 0.1306, 0.1283, 0.1256, 0.1268, 0.131, 0.137, 0.8807, 0.8824, 0.857, 0.8575, 0.8576, 0.8578, 0.8827, 0.8787, 0.8688, 0.8594, 0.8595, 0.8666, 0.8754, 0.8799, 0.9886, 0.9924, 0.9798, 0.9782, 0.977, 0.9769, 0.9914, 0.9891, 0.9848, 0.9812, 0.9775, 0.98, 0.9836, 0.9862, 0.9998, 0.9999, 0.9991, 0.9989, 0.9988, 0.9988, 0.9998, 0.9997, 0.9995, 0.9992, 0.9989, 0.9992, 0.9995, 0.9997, 1.0, 1.0, 1.0, 1.0, 1.0, 1.0, 1.0, 1.0, 1.0, 1.0, 1.0, 1.0, 1.0, 0.9999]): _vg.add([_i], _w, 'REPLACE')
_m = ob_cube_003.modifiers.new('Armature', 'ARMATURE')
_m.object = ob_armature_003
_m = ob_cube_003.modifiers.new('Auto Smooth', 'NODES')
_m.node_group = ng_auto_smooth
_gi = [s.identifier for s in ng_auto_smooth.interface.items_tree if s.item_type == 'SOCKET' and s.in_out == 'INPUT']
_m[_gi[1]] = 0.5323  # Angle
ob_armature_003.location = (-0.3154, -0.2473, 0.2603)
ob_armature_003.rotation_euler = (-1.571, 1.156, -1.571)
ob_armature_003.lineart.crease_threshold = 0.0

# ---- collection membership
col_collection.objects.link(ob_plane)
col_collection.objects.link(ob_cube)
col_collection.objects.link(ob_armature)
col_collection.objects.link(ob_cube_001)
col_collection.objects.link(ob_armature_001)
col_collection.objects.link(ob_cube_002)
col_collection.objects.link(ob_armature_002)
col_collection.objects.link(ob_cube_003)
col_collection.objects.link(ob_armature_003)

# ---- scene / render settings (as saved in the file)
scene.frame_start = 1; scene.frame_end = 250; scene.frame_set(1)
scene.render.engine = 'BLENDER_EEVEE_NEXT'
scene.cycles.use_denoising = False
scene.cycles.samples = 128
scene.cycles.sampling_pattern = 'TABULATED_SOBOL'
scene.cycles.use_adaptive_sampling = False
scene.cycles.use_light_tree = False
scene.view_settings.view_transform = 'Filmic'
bpy.context.view_layer.update()

# ---- added for rendering (the .blend has no active camera and no usable light): camera, sun
cam_auto = bpy.data.cameras.new('AutoCamera')
cam_auto.lens = 50.0
cam_auto.sensor_width = 36.0
cam_auto.clip_end = 1000.0
ob_auto_camera = bpy.data.objects.new('AutoCamera', cam_auto)
scene.collection.objects.link(ob_auto_camera)
ob_auto_camera.location = (2.67416, -3.209, 2.61192)
ob_auto_camera.rotation_euler = (1.09748, -7.21219e-08, 0.694738)
scene.camera = ob_auto_camera
light_auto_sun = bpy.data.lights.new('AutoSun', 'SUN')
light_auto_sun.energy = 3.0
light_auto_sun.angle = 0.0523599
ob_auto_sun = bpy.data.objects.new('AutoSun', light_auto_sun)
scene.collection.objects.link(ob_auto_sun)
ob_auto_sun.rotation_euler = (0.872665, 0.174533, 0.523599)
bpy.context.view_layer.update()
